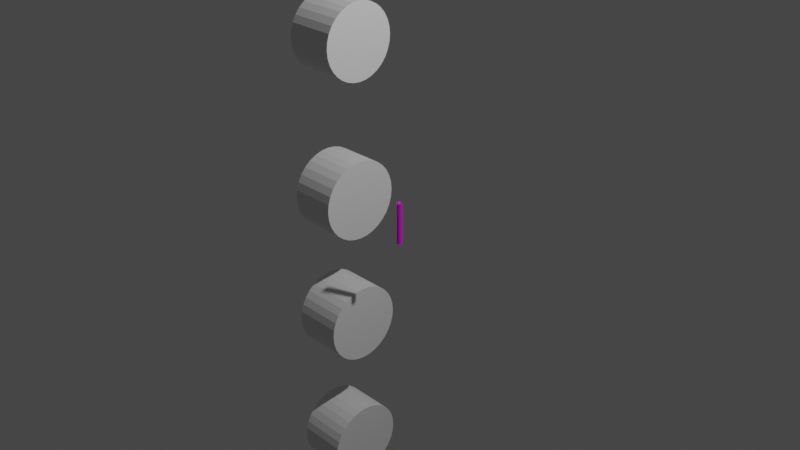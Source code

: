 # Source: flute.blend  (saved by Blender 2.80.75; exported with 4.5.12 LTS)
import bpy
from mathutils import Matrix  # noqa: F401  (used for matrix-valued properties, if any)

bpy.ops.wm.read_factory_settings(use_empty=True)
scene = bpy.context.scene
scene.name = 'Scene'

# ---- collections
col_collection = bpy.data.collections.new('Collection'); scene.collection.children.link(col_collection)

# ---- images (referenced by path relative to the original .blend; pixels are not part of the script)
import os
ASSET_DIR = os.environ.get("B2B_ASSET_DIR", "")  # directory of the original .blend (textures are referenced by path, not embedded)
HERE = os.path.dirname(os.path.abspath(__file__))  # packed textures are extracted next to this script under _unpacked/

def load_image(name, relpath, width, height, colorspace="sRGB"):
    """Load a texture the original file referenced (path relative to the .blend, or extracted next to this script)."""
    p = next((c for c in (os.path.join(HERE, relpath), os.path.join(ASSET_DIR, relpath)) if relpath and os.path.exists(c)), "")
    if p:
        img = bpy.data.images.load(p, check_existing=True)
        img.name = name
    else:  # same state as the original file: an image datablock whose file is absent (Cycles renders it pink)
        img = bpy.data.images.new(name, width, height)
        img.source = "FILE"
        img.filepath = "//" + (relpath or name)
    img.colorspace_settings.name = colorspace
    return img
img_flute_uv = load_image('flute_uv', '', 1024, 1024, 'sRGB')

# ---- materials (node trees are filled in below, after node groups)
mat_flute_mat = bpy.data.materials.new('flute_mat')
mat_flute_mat.use_transparent_shadow = False
mat_flute_mat.diffuse_color = (0.8, 0.4738, 0.2627, 1.0)

# ---- material node trees
mat_flute_mat.use_nodes = True; mat_flute_mat.node_tree.nodes.clear()
_N = mat_flute_mat.node_tree.nodes; _L = mat_flute_mat.node_tree.links
n0 = _N.new('ShaderNodeOutputMaterial'); n0.name = 'Material Output'; n0.location = (300, 300)
n1 = _N.new('ShaderNodeBsdfPrincipled'); n1.name = 'Principled BSDF'; n1.location = (10, 300)
n1.distribution = 'GGX'
n1.subsurface_method = 'BURLEY'
n1.inputs[3].default_value = 1.45
n1.inputs[27].default_value = (0.0, 0.0, 0.0, 1.0)
n1.inputs[28].default_value = 1.0
n2 = _N.new('ShaderNodeTexImage'); n2.name = 'Image Texture'; n2.location = (-280, 260)
n2.image = img_flute_uv
_L.new(n1.outputs[0], n0.inputs[0])
_L.new(n2.outputs[0], n1.inputs[0])
n0.is_active_output = True

# ---- world
world_world = bpy.data.worlds.new('World'); scene.world = world_world
world_world.use_nodes = True; world_world.node_tree.nodes.clear()
_N = world_world.node_tree.nodes; _L = world_world.node_tree.links
n0 = _N.new('ShaderNodeOutputWorld'); n0.name = 'World Output'; n0.location = (300, 300)
n1 = _N.new('ShaderNodeBackground'); n1.name = 'Background'; n1.location = (10, 300)
n1.inputs[0].default_value = (0.05088, 0.05088, 0.05088, 1.0)
_L.new(n1.outputs[0], n0.inputs[0])
n0.is_active_output = True
world_world.color = (0.05088, 0.05088, 0.05088)
world_world.use_sun_shadow = False
world_world.sun_shadow_jitter_overblur = 0.0

# ---- cameras
cam_camera = bpy.data.cameras.new('Camera')
cam_camera.clip_end = 100.0
cam_camera.ortho_scale = 7.314

# ---- lights
light_light = bpy.data.lights.new('Light', 'POINT')
light_light.transmission_factor = 0.0
light_light.energy = 1000.0
light_light.shadow_soft_size = 0.1
light_light.shadow_maximum_resolution = 0.006
light_light.use_absolute_resolution = True

# ---- meshes
me_cylinder_001 = bpy.data.meshes.new('Cylinder.001')
me_cylinder_001.from_pydata([(0.04293, 0.8862, -1.322), (-0.06303, 0.8862, 0.7886), (0.2165, 0.8692, -1.322), (0.2097, 0.8692, 0.7886), (0.3833, 0.8185, -1.322), (0.3765, 0.8185, 0.7886), (0.5371, 0.7363, -1.322), (0.5303, 0.7363, 0.7886), (0.6719, 0.6257, -1.322), (0.6651, 0.6257, 0.7886), (0.7825, 0.4909, -1.322), (0.7757, 0.4909, 0.7886), (0.8647, 0.3372, -1.322), (0.8579, 0.3372, 0.7886), (0.9153, 0.1703, -1.322), (0.9085, 0.1703, 0.7886), (0.9324, -0.003225, -1.322), (0.9256, -0.003225, 0.7886), (0.9153, -0.1768, -1.322), (0.9085, -0.1768, 0.7886), (0.8647, -0.3436, -1.322), (0.8579, -0.3436, 0.7886), (0.7825, -0.4974, -1.322), (0.7757, -0.4974, 0.7886), (0.6719, -0.6322, -1.322), (0.6651, -0.6322, 0.7886), (0.5371, -0.7428, -1.322), (0.5303, -0.7428, 0.7886), (0.3833, -0.825, -1.322), (0.3765, -0.825, 0.7886), (0.2165, -0.8756, -1.322), (0.2097, -0.8756, 0.7886), (0.04293, -0.8927, -1.322), (0.03615, -0.8927, 0.7886), (-0.1306, -0.8756, -1.322), (-0.2366, -0.8756, 0.7886), (-0.2975, -0.825, -1.322), (-0.3315, -0.825, 0.8451), (-0.4512, -0.7428, -1.322), (-0.4512, -0.7428, 0.8451), (-0.586, -0.6322, -1.322), (-0.586, -0.6322, 0.8451), (-0.6966, -0.4974, -1.322), (-0.6966, -0.4974, 0.8451), (-0.7788, -0.3436, -1.322), (-0.7788, -0.3436, 0.8451), (-0.8295, -0.1768, -1.322), (-0.8295, -0.1768, 0.8451), (-0.8465, -0.003224, -1.322), (-0.8465, -0.003224, 0.8451), (-0.8294, 0.1703, -1.322), (-0.8294, 0.1703, 0.8451), (-0.7788, 0.3372, -1.322), (-0.7788, 0.3372, 0.8451), (-0.6966, 0.4909, -1.322), (-0.6966, 0.4909, 0.8451), (-0.586, 0.6257, -1.322), (-0.586, 0.6257, 0.8451), (-0.4512, 0.7363, -1.322), (-0.4512, 0.7363, 0.8451), (-0.2975, 0.8185, -1.322), (-0.2975, 0.8185, 0.8451), (-0.1306, 0.8692, -1.322), (-0.1647, 0.8692, 0.8451), (0.2312, 0.9776, 0.7886), (-0.06303, 0.9968, 0.7886), (0.4188, 0.9207, 0.7886), (0.5917, 0.8282, 0.7886), (0.7433, 0.7039, 0.7886), (0.8676, 0.5523, 0.7886), (0.96, 0.3795, 0.7886), (1.017, 0.1919, 0.7886), (1.036, -0.003225, 0.7886), (1.017, -0.1983, 0.7886), (0.96, -0.3859, 0.7886), (0.8676, -0.5588, 0.7886), (0.7433, -0.7103, 0.7886), (0.5917, -0.8347, 0.7886), (0.4188, -0.9271, 0.7886), (0.2312, -0.984, 0.7886), (0.03615, -1.003, 0.7886), (-0.2581, -0.984, 0.7886), (-0.3398, -0.9271, 0.8451), (-0.5126, -0.8347, 0.8451), (-0.6642, -0.7103, 0.8451), (-0.7885, -0.5588, 0.8451), (-0.881, -0.3859, 0.8451), (-0.9379, -0.1983, 0.8451), (-0.9571, -0.003224, 0.8451), (-0.9379, 0.1919, 0.8451), (-0.881, 0.3795, 0.8451), (-0.7885, 0.5523, 0.8451), (-0.6642, 0.7039, 0.8451), (-0.5126, 0.8282, 0.8451), (-0.3398, 0.9207, 0.8451), (-0.1522, 0.9776, 0.8451), (-0.04102, 0.9968, -1.322), (0.238, 0.9776, -1.322), (0.4256, 0.9207, -1.322), (0.5985, 0.8282, -1.322), (0.75, 0.7039, -1.322), (0.8744, 0.5523, -1.322), (0.9668, 0.3795, -1.322), (1.024, 0.1919, -1.322), (1.043, -0.003225, -1.322), (1.024, -0.1983, -1.322), (0.9668, -0.3859, -1.322), (0.8744, -0.5588, -1.322), (0.75, -0.7103, -1.322), (0.5985, -0.8347, -1.322), (0.4256, -0.9271, -1.322), (0.238, -0.984, -1.322), (0.04293, -1.003, -1.322), (-0.2235, -0.984, -1.322), (-0.3398, -0.9271, -1.322), (-0.5126, -0.8347, -1.322), (-0.6642, -0.7103, -1.322), (-0.7885, -0.5588, -1.322), (-0.881, -0.3859, -1.322), (-0.9379, -0.1983, -1.322), (-0.9571, -0.003224, -1.322), (-0.9379, 0.1919, -1.322), (-0.881, 0.3795, -1.322), (-0.7885, 0.5523, -1.322), (-0.6642, 0.7039, -1.322), (-0.5126, 0.8282, -1.322), (-0.3398, 0.9207, -1.322), (-0.1522, 0.9776, -1.322), (-0.4012, 0.6998, 0.8451), (-0.1997, 0.7435, 0.8451), (-0.09509, 0.7551, 0.7886), (0.2155, 0.7343, 0.7886), (0.4198, 0.6818, 0.7886), (0.6089, 0.5996, 0.7886), (-0.4887, 0.5456, 0.8451), (-0.2608, 0.575, 0.8451), (-0.1276, 0.5778, 0.7886), (0.2128, 0.5541, 0.7886), (0.4468, 0.5046, 0.7886), (0.6647, 0.4314, 0.7886), (-0.5564, 0.3642, 0.8451), (-0.3113, 0.3738, 0.8451), (-0.1589, 0.3655, 0.7886), (0.2021, 0.3397, 0.7886), (0.4571, 0.2974, 0.7886), (0.6957, 0.2402, 0.7886), (-0.6015, 0.1648, 0.8451), (-0.3488, 0.1516, 0.8451), (-0.1872, 0.1312, 0.7886), (0.1842, 0.1044, 0.7886), (0.4506, 0.07222, 0.7886), (0.7009, 0.03587, 0.7886), (-0.6219, -0.04232, 0.8451), (-0.3715, -0.07866, 0.8451), (-0.2111, -0.1109, 0.7886), (0.1603, -0.1377, 0.7886), (0.4279, -0.1581, 0.7886), (0.6805, -0.1713, 0.7886), (-0.6166, -0.2467, 0.8451), (-0.378, -0.3039, 0.8451), (-0.229, -0.3462, 0.7886), (0.132, -0.372, 0.7886), (0.3904, -0.3802, 0.7886), (0.6355, -0.3706, 0.7886), (-0.5856, -0.4378, 0.8451), (-0.3678, -0.5111, 0.8451), (-0.2397, -0.5605, 0.7886), (0.1007, -0.5843, 0.7886), (0.3399, -0.5814, 0.7886), (0.5678, -0.5521, 0.7886), (-0.5298, -0.6061, 0.8451), (-0.3407, -0.6882, 0.8451), (-0.2424, -0.7408, 0.7886), (0.0682, -0.7616, 0.7886), (0.2787, -0.7499, 0.7886), (0.4803, -0.7062, 0.7886), (-0.8465, -0.003224, 0.8213), (-0.8295, -0.1768, 0.8213), (-0.8294, 0.1703, 0.8213), (-0.7788, 0.3372, 0.8213), (-0.5564, 0.3642, 0.8213), (-0.6015, 0.1648, 0.8213), (-0.6219, -0.04232, 0.8213), (-0.6166, -0.2467, 0.8213)], [], [(96, 65, 64, 97), (97, 64, 66, 98), (98, 66, 67, 99), (99, 67, 68, 100), (100, 68, 69, 101), (101, 69, 70, 102), (102, 70, 71, 103), (103, 71, 72, 104), (104, 72, 73, 105), (105, 73, 74, 106), (106, 74, 75, 107), (107, 75, 76, 108), (108, 76, 77, 109), (109, 77, 78, 110), (110, 78, 79, 111), (111, 79, 80, 112), (112, 80, 81, 113), (113, 81, 82, 114), (114, 82, 83, 115), (115, 83, 84, 116), (116, 84, 85, 117), (117, 85, 86, 118), (118, 86, 87, 119), (119, 87, 88, 120), (120, 88, 89, 121), (121, 89, 90, 122), (122, 90, 91, 123), (123, 91, 92, 124), (124, 92, 93, 125), (125, 93, 94, 126), (126, 94, 95, 127), (127, 95, 65, 96), (1, 3, 64, 65), (3, 5, 66, 64), (5, 7, 67, 66), (7, 9, 68, 67), (9, 11, 69, 68), (11, 13, 70, 69), (13, 15, 71, 70), (15, 17, 72, 71), (17, 19, 73, 72), (19, 21, 74, 73), (21, 23, 75, 74), (23, 25, 76, 75), (25, 27, 77, 76), (27, 29, 78, 77), (29, 31, 79, 78), (31, 33, 80, 79), (33, 35, 81, 80), (35, 37, 82, 81), (37, 39, 83, 82), (39, 41, 84, 83), (41, 43, 85, 84), (43, 45, 86, 85), (45, 47, 87, 86), (47, 49, 88, 87), (49, 51, 89, 88), (51, 53, 90, 89), (53, 55, 91, 90), (55, 57, 92, 91), (57, 59, 93, 92), (59, 61, 94, 93), (61, 63, 95, 94), (63, 1, 65, 95), (2, 0, 96, 97), (4, 2, 97, 98), (6, 4, 98, 99), (8, 6, 99, 100), (10, 8, 100, 101), (12, 10, 101, 102), (14, 12, 102, 103), (16, 14, 103, 104), (18, 16, 104, 105), (20, 18, 105, 106), (22, 20, 106, 107), (24, 22, 107, 108), (26, 24, 108, 109), (28, 26, 109, 110), (30, 28, 110, 111), (32, 30, 111, 112), (34, 32, 112, 113), (36, 34, 113, 114), (38, 36, 114, 115), (40, 38, 115, 116), (42, 40, 116, 117), (44, 42, 117, 118), (46, 44, 118, 119), (48, 46, 119, 120), (50, 48, 120, 121), (52, 50, 121, 122), (54, 52, 122, 123), (56, 54, 123, 124), (58, 56, 124, 125), (60, 58, 125, 126), (62, 60, 126, 127), (0, 62, 127, 96), (59, 57, 128, 61), (57, 55, 134, 128), (55, 53, 140, 134), (152, 146, 181, 182), (158, 152, 182, 183), (140, 53, 179, 180), (47, 45, 164, 158), (45, 43, 170, 164), (43, 41, 39, 170), (61, 128, 129, 63), (128, 134, 135, 129), (134, 140, 141, 135), (140, 146, 147, 141), (146, 152, 153, 147), (152, 158, 159, 153), (158, 164, 165, 159), (164, 170, 171, 165), (170, 39, 37, 171), (63, 129, 130, 1), (129, 135, 136, 130), (135, 141, 142, 136), (141, 147, 148, 142), (147, 153, 154, 148), (153, 159, 160, 154), (159, 165, 166, 160), (165, 171, 172, 166), (171, 37, 35, 172), (1, 130, 131, 3), (130, 136, 137, 131), (136, 142, 143, 137), (142, 148, 149, 143), (148, 154, 155, 149), (154, 160, 161, 155), (160, 166, 167, 161), (166, 172, 173, 167), (172, 35, 33, 173), (3, 131, 132, 5), (131, 137, 138, 132), (137, 143, 144, 138), (143, 149, 150, 144), (149, 155, 156, 150), (155, 161, 162, 156), (161, 167, 168, 162), (167, 173, 174, 168), (173, 33, 31, 174), (5, 132, 133, 7), (132, 138, 139, 133), (138, 144, 145, 139), (144, 150, 151, 145), (150, 156, 157, 151), (156, 162, 163, 157), (162, 168, 169, 163), (168, 174, 175, 169), (174, 31, 29, 175), (7, 133, 11, 9), (133, 139, 13, 11), (139, 145, 15, 13), (145, 151, 17, 15), (151, 157, 19, 17), (157, 163, 21, 19), (163, 169, 23, 21), (169, 175, 25, 23), (175, 29, 27, 25), (3, 2, 4, 5), (5, 4, 6, 7), (7, 6, 8, 9), (9, 8, 10, 11), (11, 10, 12, 13), (13, 12, 14, 15), (15, 14, 16, 17), (17, 16, 18, 19), (19, 18, 20, 21), (21, 20, 22, 23), (23, 22, 24, 25), (25, 24, 26, 27), (27, 26, 28, 29), (29, 28, 30, 31), (31, 30, 32, 33), (33, 32, 34, 35), (35, 34, 36, 37), (37, 36, 38, 39), (39, 38, 40, 41), (41, 40, 42, 43), (43, 42, 44, 45), (45, 44, 46, 47), (47, 46, 48, 49), (49, 48, 50, 51), (51, 50, 52, 53), (53, 52, 54, 55), (55, 54, 56, 57), (57, 56, 58, 59), (59, 58, 60, 61), (61, 60, 62, 63), (63, 62, 0, 1), (1, 0, 2, 3), (179, 178, 181, 180), (178, 176, 182, 181), (176, 177, 183, 182), (146, 140, 180, 181), (53, 51, 178, 179), (49, 47, 177, 176), (47, 158, 183, 177), (51, 49, 176, 178)])
me_cylinder_001.polygons.foreach_set('use_smooth', [True] * 199)
_k = set([(0, 2), (0, 62), (1, 65), (1, 130), (2, 4), (4, 6), (6, 8), (8, 10), (10, 12), (12, 14), (14, 16), (16, 18), (18, 20), (20, 22), (22, 24), (24, 26), (26, 28), (28, 30), (30, 32), (32, 34), (34, 36), (35, 81), (35, 172), (36, 38), (37, 82), (37, 171), (38, 40), (40, 42), (42, 44), (44, 46), (46, 48), (47, 158), (47, 177), (48, 50), (50, 52), (52, 54), (53, 140), (53, 179), (54, 56), (56, 58), (58, 60), (60, 62), (63, 95), (63, 129), (64, 65), (64, 66), (65, 95), (66, 67), (67, 68), (68, 69), (69, 70), (70, 71), (71, 72), (72, 73), (73, 74), (74, 75), (75, 76), (76, 77), (77, 78), (78, 79), (79, 80), (80, 81), (81, 82), (82, 83), (83, 84), (84, 85), (85, 86), (86, 87), (87, 88), (88, 89), (89, 90), (90, 91), (91, 92), (92, 93), (93, 94), (94, 95), (96, 97), (96, 127), (97, 98), (98, 99), (99, 100), (100, 101), (101, 102), (102, 103), (103, 104), (104, 105), (105, 106), (106, 107), (107, 108), (108, 109), (109, 110), (110, 111), (111, 112), (112, 113), (113, 114), (114, 115), (115, 116), (116, 117), (117, 118), (118, 119), (119, 120), (120, 121), (121, 122), (122, 123), (123, 124), (124, 125), (125, 126), (126, 127), (140, 146), (140, 180), (146, 152), (152, 158), (158, 183), (176, 177), (176, 178), (177, 183), (178, 179), (179, 180), (180, 181), (181, 182), (182, 183)])
me_cylinder_001.attributes.new('sharp_edge', 'BOOLEAN', 'EDGE').data.foreach_set('value', [ (min(e.vertices), max(e.vertices)) in _k for e in me_cylinder_001.edges])
_uv = me_cylinder_001.uv_layers.new(name='UVMap')
_uv.uv.foreach_set('vector', [0.666, 0.3506, 0.666, 0.6456, 0.6476, 0.6456, 0.6476, 0.3506, 0.6476, 0.3506, 0.6476, 0.6456, 0.6291, 0.6456, 0.6291, 0.3506, 0.6291, 0.3506, 0.6291, 0.6456, 0.6107, 0.6456, 0.6107, 0.3506, 0.6107, 0.3506, 0.6107, 0.6456, 0.5923, 0.6456, 0.5923, 0.3506, 0.5923, 0.3506, 0.5923, 0.6456, 0.5738, 0.6456, 0.5738, 0.3506, 0.5738, 0.3506, 0.5738, 0.6456, 0.5554, 0.6456, 0.5554, 0.3506, 0.5554, 0.3506, 0.5554, 0.6456, 0.537, 0.6456, 0.537, 0.3506, 0.537, 0.3506, 0.537, 0.6456, 0.5185, 0.6456, 0.5185, 0.3506, 0.5185, 0.3506, 0.5185, 0.6456, 0.5001, 0.6456, 0.5001, 0.3506, 0.5001, 0.3506, 0.5001, 0.6456, 0.4817, 0.6456, 0.4817, 0.3506, 0.4817, 0.3506, 0.4817, 0.6456, 0.4632, 0.6456, 0.4632, 0.3506, 0.4632, 0.3506, 0.4632, 0.6456, 0.4448, 0.6456, 0.4448, 0.3506, 0.4448, 0.3506, 0.4448, 0.6456, 0.4264, 0.6456, 0.4264, 0.3506, 0.4264, 0.3506, 0.4264, 0.6456, 0.4079, 0.6456, 0.4079, 0.3506, 0.4079, 0.3506, 0.4079, 0.6456, 0.3895, 0.6456, 0.3895, 0.3506, 0.3895, 0.3506, 0.3895, 0.6456, 0.3711, 0.6456, 0.3711, 0.3506, 0.3711, 0.3506, 0.3711, 0.6456, 0.3526, 0.6456, 0.3526, 0.3506, 0.3526, 0.3506, 0.3526, 0.6456, 0.3342, 0.6456, 0.3342, 0.3506, 0.3342, 0.3506, 0.3342, 0.6456, 0.3157, 0.6456, 0.3157, 0.3506, 0.3157, 0.3506, 0.3157, 0.6456, 0.2973, 0.6456, 0.2973, 0.3506, 0.2973, 0.3506, 0.2973, 0.6456, 0.2789, 0.6456, 0.2789, 0.3506, 0.2789, 0.3506, 0.2789, 0.6456, 0.2604, 0.6456, 0.2604, 0.3506, 0.2604, 0.3506, 0.2604, 0.6456, 0.242, 0.6456, 0.242, 0.3506, 0.242, 0.3506, 0.242, 0.6456, 0.2236, 0.6456, 0.2236, 0.3506, 0.2236, 0.3506, 0.2236, 0.6456, 0.2051, 0.6456, 0.2051, 0.3506, 0.2051, 0.3506, 0.2051, 0.6456, 0.1867, 0.6456, 0.1867, 0.3506, 0.1867, 0.3506, 0.1867, 0.6456, 0.1683, 0.6456, 0.1683, 0.3506, 0.1683, 0.3506, 0.1683, 0.6456, 0.1498, 0.6456, 0.1498, 0.3506, 0.1498, 0.3506, 0.1498, 0.6456, 0.1314, 0.6456, 0.1314, 0.3506, 0.1314, 0.3506, 0.1314, 0.6456, 0.113, 0.6456, 0.113, 0.3506, 0.113, 0.3506, 0.113, 0.6456, 0.09453, 0.6456, 0.09453, 0.3506, 0.09453, 0.3506, 0.09453, 0.6456, 0.0761, 0.6456, 0.0761, 0.3506, 0.901, 0.8002, 0.8969, 0.7759, 0.912, 0.7718, 0.9166, 0.7992, 0.8969, 0.7759, 0.8882, 0.7528, 0.9022, 0.7458, 0.912, 0.7718, 0.8882, 0.7528, 0.8751, 0.7319, 0.8875, 0.7223, 0.9022, 0.7458, 0.8751, 0.7319, 0.8582, 0.7139, 0.8685, 0.7021, 0.8875, 0.7223, 0.8582, 0.7139, 0.8381, 0.6995, 0.8459, 0.686, 0.8685, 0.7021, 0.8381, 0.6995, 0.8156, 0.6894, 0.8206, 0.6746, 0.8459, 0.686, 0.8156, 0.6894, 0.7915, 0.6839, 0.7935, 0.6683, 0.8206, 0.6746, 0.7915, 0.6839, 0.7668, 0.6831, 0.7658, 0.6675, 0.7935, 0.6683, 0.7668, 0.6831, 0.7425, 0.6872, 0.7384, 0.6721, 0.7658, 0.6675, 0.7425, 0.6872, 0.7194, 0.6959, 0.7125, 0.6819, 0.7384, 0.6721, 0.7194, 0.6959, 0.6985, 0.709, 0.6889, 0.6966, 0.7125, 0.6819, 0.6985, 0.709, 0.6805, 0.7259, 0.6687, 0.7156, 0.6889, 0.6966, 0.6805, 0.7259, 0.6662, 0.746, 0.6526, 0.7382, 0.6687, 0.7156, 0.6662, 0.746, 0.656, 0.7685, 0.6412, 0.7635, 0.6526, 0.7382, 0.656, 0.7685, 0.6505, 0.7926, 0.635, 0.7906, 0.6412, 0.7635, 0.6505, 0.7926, 0.6497, 0.8173, 0.6341, 0.8183, 0.635, 0.7906, 0.6497, 0.8173, 0.6538, 0.8416, 0.6387, 0.8457, 0.6341, 0.8183, 0.6538, 0.8416, 0.6625, 0.8647, 0.6485, 0.8716, 0.6387, 0.8457, 0.6625, 0.8647, 0.6756, 0.8856, 0.6632, 0.8952, 0.6485, 0.8716, 0.6756, 0.8856, 0.6925, 0.9036, 0.6823, 0.9154, 0.6632, 0.8952, 0.6925, 0.9036, 0.7126, 0.9179, 0.7048, 0.9315, 0.6823, 0.9154, 0.7126, 0.9179, 0.7352, 0.9281, 0.7302, 0.9429, 0.7048, 0.9315, 0.7352, 0.9281, 0.7592, 0.9336, 0.7572, 0.9492, 0.7302, 0.9429, 0.7592, 0.9336, 0.7839, 0.9344, 0.7849, 0.95, 0.7572, 0.9492, 0.7839, 0.9344, 0.8082, 0.9303, 0.8123, 0.9454, 0.7849, 0.95, 0.8082, 0.9303, 0.8313, 0.9216, 0.8383, 0.9356, 0.8123, 0.9454, 0.8313, 0.9216, 0.8523, 0.9085, 0.8618, 0.9209, 0.8383, 0.9356, 0.8523, 0.9085, 0.8702, 0.8916, 0.882, 0.9019, 0.8618, 0.9209, 0.8702, 0.8916, 0.8846, 0.8715, 0.8981, 0.8793, 0.882, 0.9019, 0.8846, 0.8715, 0.8947, 0.849, 0.9095, 0.854, 0.8981, 0.8793, 0.8947, 0.849, 0.9003, 0.8249, 0.9158, 0.8269, 0.9095, 0.854, 0.9003, 0.8249, 0.901, 0.8002, 0.9166, 0.7992, 0.9158, 0.8269, 0.938, 0.2182, 0.9421, 0.2425, 0.9577, 0.2415, 0.9531, 0.2141, 0.9292, 0.1951, 0.938, 0.2182, 0.9531, 0.2141, 0.9433, 0.1881, 0.9162, 0.1741, 0.9292, 0.1951, 0.9433, 0.1881, 0.9285, 0.1646, 0.8992, 0.1562, 0.9162, 0.1741, 0.9285, 0.1646, 0.9095, 0.1444, 0.8791, 0.1418, 0.8992, 0.1562, 0.9095, 0.1444, 0.8869, 0.1283, 0.8566, 0.1317, 0.8791, 0.1418, 0.8869, 0.1283, 0.8616, 0.1169, 0.8326, 0.1261, 0.8566, 0.1317, 0.8616, 0.1169, 0.8346, 0.1106, 0.8079, 0.1254, 0.8326, 0.1261, 0.8346, 0.1106, 0.8068, 0.1098, 0.7836, 0.1295, 0.8079, 0.1254, 0.8068, 0.1098, 0.7795, 0.1144, 0.7605, 0.1382, 0.7836, 0.1295, 0.7795, 0.1144, 0.7535, 0.1242, 0.7395, 0.1513, 0.7605, 0.1382, 0.7535, 0.1242, 0.73, 0.1389, 0.7216, 0.1682, 0.7395, 0.1513, 0.73, 0.1389, 0.7098, 0.1579, 0.7072, 0.1883, 0.7216, 0.1682, 0.7098, 0.1579, 0.6936, 0.1805, 0.6971, 0.2108, 0.7072, 0.1883, 0.6936, 0.1805, 0.6822, 0.2058, 0.6915, 0.2349, 0.6971, 0.2108, 0.6822, 0.2058, 0.676, 0.2329, 0.6908, 0.2595, 0.6915, 0.2349, 0.676, 0.2329, 0.6752, 0.2606, 0.6948, 0.2839, 0.6908, 0.2595, 0.6752, 0.2606, 0.6797, 0.288, 0.7036, 0.307, 0.6948, 0.2839, 0.6797, 0.288, 0.6896, 0.3139, 0.7167, 0.3279, 0.7036, 0.307, 0.6896, 0.3139, 0.7043, 0.3375, 0.7336, 0.3459, 0.7167, 0.3279, 0.7043, 0.3375, 0.7233, 0.3577, 0.7537, 0.3602, 0.7336, 0.3459, 0.7233, 0.3577, 0.7459, 0.3738, 0.7762, 0.3704, 0.7537, 0.3602, 0.7459, 0.3738, 0.7712, 0.3852, 0.8003, 0.3759, 0.7762, 0.3704, 0.7712, 0.3852, 0.7982, 0.3914, 0.8249, 0.3767, 0.8003, 0.3759, 0.7982, 0.3914, 0.826, 0.3923, 0.8493, 0.3726, 0.8249, 0.3767, 0.826, 0.3923, 0.8534, 0.3877, 0.8724, 0.3638, 0.8493, 0.3726, 0.8534, 0.3877, 0.8793, 0.3779, 0.8933, 0.3508, 0.8724, 0.3638, 0.8793, 0.3779, 0.9029, 0.3632, 0.9113, 0.3338, 0.8933, 0.3508, 0.9029, 0.3632, 0.9231, 0.3441, 0.9256, 0.3137, 0.9113, 0.3338, 0.9231, 0.3441, 0.9392, 0.3215, 0.9358, 0.2912, 0.9256, 0.3137, 0.9392, 0.3215, 0.9506, 0.2962, 0.9413, 0.2672, 0.9358, 0.2912, 0.9506, 0.2962, 0.9568, 0.2692, 0.9421, 0.2425, 0.9413, 0.2672, 0.9568, 0.2692, 0.9577, 0.2415, 0.8846, 0.8715, 0.8702, 0.8916, 0.8683, 0.858, 0.8947, 0.849, 0.8702, 0.8916, 0.8523, 0.9085, 0.8466, 0.8689, 0.8683, 0.858, 0.8523, 0.9085, 0.8313, 0.9216, 0.8242, 0.8782, 0.8466, 0.8689, 0.7763, 0.8892, 0.8007, 0.8851, 0.8007, 0.8851, 0.7763, 0.8892, 0.7518, 0.8903, 0.7763, 0.8892, 0.7763, 0.8892, 0.7518, 0.8903, 0.8242, 0.8782, 0.8313, 0.9216, 0.8313, 0.9216, 0.8242, 0.8782, 0.7592, 0.9336, 0.7352, 0.9281, 0.7276, 0.8888, 0.7518, 0.8903, 0.7352, 0.9281, 0.7126, 0.9179, 0.7036, 0.8856, 0.7276, 0.8888, 0.7126, 0.9179, 0.6925, 0.9036, 0.6756, 0.8856, 0.7036, 0.8856, 0.8947, 0.849, 0.8683, 0.858, 0.8697, 0.8317, 0.9003, 0.8249, 0.8683, 0.858, 0.8466, 0.8689, 0.8448, 0.8393, 0.8697, 0.8317, 0.8466, 0.8689, 0.8242, 0.8782, 0.8205, 0.8462, 0.8448, 0.8393, 0.8242, 0.8782, 0.8007, 0.8851, 0.7956, 0.8519, 0.8205, 0.8462, 0.8007, 0.8851, 0.7763, 0.8892, 0.7703, 0.8562, 0.7956, 0.8519, 0.7763, 0.8892, 0.7518, 0.8903, 0.7449, 0.8589, 0.7703, 0.8562, 0.7518, 0.8903, 0.7276, 0.8888, 0.7196, 0.8603, 0.7449, 0.8589, 0.7276, 0.8888, 0.7036, 0.8856, 0.6937, 0.8612, 0.7196, 0.8603, 0.7036, 0.8856, 0.6756, 0.8856, 0.6625, 0.8647, 0.6937, 0.8612, 0.9003, 0.8249, 0.8697, 0.8317, 0.8686, 0.8061, 0.901, 0.8002, 0.8697, 0.8317, 0.8448, 0.8393, 0.8421, 0.8116, 0.8686, 0.8061, 0.8448, 0.8393, 0.8205, 0.8462, 0.8165, 0.8167, 0.8421, 0.8116, 0.8205, 0.8462, 0.7956, 0.8519, 0.7908, 0.8215, 0.8165, 0.8167, 0.7956, 0.8519, 0.7703, 0.8562, 0.7649, 0.8258, 0.7908, 0.8215, 0.7703, 0.8562, 0.7449, 0.8589, 0.739, 0.8297, 0.7649, 0.8258, 0.7449, 0.8589, 0.7196, 0.8603, 0.7132, 0.8331, 0.739, 0.8297, 0.7196, 0.8603, 0.6937, 0.8612, 0.6863, 0.8366, 0.7132, 0.8331, 0.6937, 0.8612, 0.6625, 0.8647, 0.6538, 0.8416, 0.6863, 0.8366, 0.901, 0.8002, 0.8686, 0.8061, 0.8644, 0.7809, 0.8969, 0.7759, 0.8686, 0.8061, 0.8421, 0.8116, 0.8376, 0.7843, 0.8644, 0.7809, 0.8421, 0.8116, 0.8165, 0.8167, 0.8117, 0.7878, 0.8376, 0.7843, 0.8165, 0.8167, 0.7908, 0.8215, 0.7858, 0.7916, 0.8117, 0.7878, 0.7908, 0.8215, 0.7649, 0.8258, 0.7599, 0.796, 0.7858, 0.7916, 0.7649, 0.8258, 0.739, 0.8297, 0.7342, 0.8008, 0.7599, 0.796, 0.739, 0.8297, 0.7132, 0.8331, 0.7086, 0.8059, 0.7342, 0.8008, 0.7132, 0.8331, 0.6863, 0.8366, 0.6821, 0.8114, 0.7086, 0.8059, 0.6863, 0.8366, 0.6538, 0.8416, 0.6497, 0.8173, 0.6821, 0.8114, 0.8969, 0.7759, 0.8644, 0.7809, 0.857, 0.7563, 0.8882, 0.7528, 0.8644, 0.7809, 0.8376, 0.7843, 0.8311, 0.7572, 0.857, 0.7563, 0.8376, 0.7843, 0.8117, 0.7878, 0.8058, 0.7586, 0.8311, 0.7572, 0.8117, 0.7878, 0.7858, 0.7916, 0.7804, 0.7613, 0.8058, 0.7586, 0.7858, 0.7916, 0.7599, 0.796, 0.7551, 0.7655, 0.7804, 0.7613, 0.7599, 0.796, 0.7342, 0.8008, 0.7303, 0.7713, 0.7551, 0.7655, 0.7342, 0.8008, 0.7086, 0.8059, 0.7059, 0.7782, 0.7303, 0.7713, 0.7086, 0.8059, 0.6821, 0.8114, 0.6811, 0.7858, 0.7059, 0.7782, 0.6821, 0.8114, 0.6497, 0.8173, 0.6505, 0.7926, 0.6811, 0.7858, 0.8882, 0.7528, 0.857, 0.7563, 0.8472, 0.7319, 0.8751, 0.7319, 0.857, 0.7563, 0.8311, 0.7572, 0.8231, 0.7287, 0.8472, 0.7319, 0.8311, 0.7572, 0.8058, 0.7586, 0.7989, 0.7271, 0.8231, 0.7287, 0.8058, 0.7586, 0.7804, 0.7613, 0.7744, 0.7283, 0.7989, 0.7271, 0.7804, 0.7613, 0.7551, 0.7655, 0.7501, 0.7324, 0.7744, 0.7283, 0.7551, 0.7655, 0.7303, 0.7713, 0.7265, 0.7393, 0.7501, 0.7324, 0.7303, 0.7713, 0.7059, 0.7782, 0.7041, 0.7486, 0.7265, 0.7393, 0.7059, 0.7782, 0.6811, 0.7858, 0.6825, 0.7595, 0.7041, 0.7486, 0.6811, 0.7858, 0.6505, 0.7926, 0.656, 0.7685, 0.6825, 0.7595, 0.8751, 0.7319, 0.8472, 0.7319, 0.8381, 0.6995, 0.8582, 0.7139, 0.8472, 0.7319, 0.8231, 0.7287, 0.8156, 0.6894, 0.8381, 0.6995, 0.8231, 0.7287, 0.7989, 0.7271, 0.7915, 0.6839, 0.8156, 0.6894, 0.7989, 0.7271, 0.7744, 0.7283, 0.7668, 0.6831, 0.7915, 0.6839, 0.7744, 0.7283, 0.7501, 0.7324, 0.7425, 0.6872, 0.7668, 0.6831, 0.7501, 0.7324, 0.7265, 0.7393, 0.7194, 0.6959, 0.7425, 0.6872, 0.7265, 0.7393, 0.7041, 0.7486, 0.6985, 0.709, 0.7194, 0.6959, 0.7041, 0.7486, 0.6825, 0.7595, 0.6805, 0.7259, 0.6985, 0.709, 0.6825, 0.7595, 0.656, 0.7685, 0.6662, 0.746, 0.6805, 0.7259, 0.3704, 0.2017, 0.3706, 0.1838, 0.07568, 0.1838, 0.07545, 0.2017, 0.3706, 0.1838, 0.3699, 0.1658, 0.07496, 0.1658, 0.07568, 0.1838, 0.3699, 0.1658, 0.371, 0.1475, 0.07605, 0.1475, 0.07496, 0.1658, 0.371, 0.1475, 0.3714, 0.1275, 0.07641, 0.1275, 0.07605, 0.1475, 0.3714, 0.1275, 0.3713, 0.1093, 0.07546, 0.1093, 0.07641, 0.1275, 0.3713, 0.1093, 0.371, 0.09054, 0.07509, 0.09144, 0.07546, 0.1093, 0.371, 0.09054, 0.3698, 0.07407, 0.07435, 0.07379, 0.07509, 0.09144, 0.3698, 0.07407, 0.3717, 0.05405, 0.07515, 0.05405, 0.07435, 0.07379, 0.3717, 0.05405, 0.371, 0.03848, 0.07558, 0.03848, 0.07515, 0.05405, 0.3774, 0.6641, 0.3769, 0.6816, 0.08196, 0.6816, 0.08249, 0.6641, 0.3769, 0.6816, 0.3775, 0.7005, 0.08252, 0.7005, 0.08196, 0.6816, 0.3775, 0.7005, 0.3776, 0.7194, 0.08265, 0.7194, 0.08252, 0.7005, 0.3776, 0.7194, 0.3776, 0.7377, 0.08265, 0.7377, 0.08265, 0.7194, 0.3776, 0.7377, 0.377, 0.7561, 0.08208, 0.7561, 0.08265, 0.7377, 0.377, 0.7561, 0.3768, 0.7734, 0.08185, 0.7734, 0.08208, 0.7561, 0.3768, 0.7734, 0.3766, 0.7903, 0.08162, 0.7903, 0.08185, 0.7734, 0.3766, 0.7903, 0.376, 0.8094, 0.08105, 0.8094, 0.08162, 0.7903, 0.376, 0.8094, 0.3764, 0.827, 0.08148, 0.827, 0.08105, 0.8094, 0.3764, 0.827, 0.377, 0.8452, 0.08204, 0.8452, 0.08148, 0.827, 0.377, 0.8452, 0.3767, 0.8635, 0.08175, 0.8635, 0.08204, 0.8452, 0.3767, 0.8635, 0.3762, 0.8827, 0.08079, 0.8831, 0.08175, 0.8635, 0.3762, 0.8827, 0.375, 0.8986, 0.08088, 0.8986, 0.08079, 0.8831, 0.375, 0.8986, 0.3751, 0.9172, 0.08102, 0.9172, 0.08088, 0.8986, 0.3751, 0.9172, 0.3758, 0.9392, 0.08173, 0.9392, 0.08102, 0.9172, 0.3758, 0.9392, 0.3757, 0.9564, 0.08164, 0.9564, 0.08173, 0.9392, 0.3681, 0.3307, 0.3689, 0.3129, 0.07395, 0.3129, 0.07311, 0.3307, 0.3689, 0.3129, 0.3684, 0.2968, 0.07341, 0.2968, 0.07395, 0.3129, 0.3684, 0.2968, 0.3686, 0.2774, 0.0736, 0.2774, 0.07341, 0.2968, 0.3686, 0.2774, 0.3687, 0.2594, 0.07378, 0.2594, 0.0736, 0.2774, 0.3687, 0.2594, 0.3699, 0.2413, 0.07491, 0.2413, 0.07378, 0.2594, 0.3699, 0.2413, 0.3701, 0.2213, 0.07518, 0.2213, 0.07491, 0.2413, 0.3701, 0.2213, 0.3704, 0.2017, 0.07545, 0.2017, 0.07518, 0.2213, 0.8313, 0.9216, 0.8082, 0.9303, 0.8007, 0.8851, 0.8242, 0.8782, 0.8082, 0.9303, 0.7839, 0.9344, 0.7763, 0.8892, 0.8007, 0.8851, 0.7839, 0.9344, 0.7592, 0.9336, 0.7518, 0.8903, 0.7763, 0.8892, 0.8007, 0.8851, 0.8242, 0.8782, 0.8242, 0.8782, 0.8007, 0.8851, 0.8313, 0.9216, 0.8082, 0.9303, 0.8082, 0.9303, 0.8313, 0.9216, 0.7839, 0.9344, 0.7592, 0.9336, 0.7592, 0.9336, 0.7839, 0.9344, 0.7592, 0.9336, 0.7518, 0.8903, 0.7518, 0.8903, 0.7592, 0.9336, 0.8082, 0.9303, 0.7839, 0.9344, 0.7839, 0.9344, 0.8082, 0.9303])
me_cylinder_001.materials.append(mat_flute_mat)
me_cylinder_001.use_remesh_preserve_volume = False
me_cylinder_001.use_remesh_preserve_attributes = False
me_cylinder_001.use_mirror_vertex_groups = False
me_cylinder_001.update()
me_cylinder_001.normals_split_custom_set([tuple(v) for v in zip(*[iter([-0.06057, 0.9982, -0.0002548, -0.08145, 0.9967, -0.0003714, 0.1795, 0.9838, 0.0006982, 0.18, 0.9837, 0.0006991, 0.18, 0.9837, 0.0006991, 0.1795, 0.9838, 0.0006982, 0.3825, 0.9239, 0.001228, 0.3829, 0.9238, 0.00123, 0.3829, 0.9238, 0.00123, 0.3825, 0.9239, 0.001228, 0.5554, 0.8316, 0.001784, 0.5557, 0.8314, 0.001785, 0.5557, 0.8314, 0.001785, 0.5554, 0.8316, 0.001784, 0.707, 0.7072, 0.002271, 0.7072, 0.707, 0.002271, 0.7072, 0.707, 0.002271, 0.707, 0.7072, 0.002271, 0.8314, 0.5557, 0.00267, 0.8315, 0.5555, 0.002671, 0.8315, 0.5555, 0.002671, 0.8314, 0.5557, 0.00267, 0.9238, 0.3828, 0.002967, 0.9239, 0.3826, 0.002967, 0.9239, 0.3826, 0.002967, 0.9238, 0.3828, 0.002967, 0.9808, 0.1951, 0.00315, 0.9808, 0.1951, 0.00315, 0.9808, 0.1951, 0.00315, 0.9808, 0.1951, 0.00315, 1.0, 2.907e-07, 0.003212, 1.0, 2.86e-07, 0.003212, 1.0, 2.86e-07, 0.003212, 1.0, 2.907e-07, 0.003212, 0.9808, -0.1951, 0.00315, 0.9808, -0.1951, 0.00315, 0.9808, -0.1951, 0.00315, 0.9808, -0.1951, 0.00315, 0.9238, -0.3828, 0.002967, 0.9239, -0.3826, 0.002967, 0.9239, -0.3826, 0.002967, 0.9238, -0.3828, 0.002967, 0.8314, -0.5557, 0.00267, 0.8315, -0.5555, 0.002671, 0.8315, -0.5555, 0.002671, 0.8314, -0.5557, 0.00267, 0.707, -0.7072, 0.002271, 0.7072, -0.707, 0.002271, 0.7072, -0.707, 0.002271, 0.707, -0.7072, 0.002271, 0.5554, -0.8316, 0.001784, 0.5557, -0.8314, 0.001785, 0.5557, -0.8314, 0.001785, 0.5554, -0.8316, 0.001784, 0.3825, -0.9239, 0.001228, 0.3829, -0.9238, 0.00123, 0.3829, -0.9238, 0.00123, 0.3825, -0.9239, 0.001228, 0.1949, -0.9808, 0.0006259, 0.1953, -0.9807, 0.0006272, 0.1953, -0.9807, 0.0006272, 0.1949, -0.9808, 0.0006259, 0.0147, -0.9999, -0.0001793, 0.01504, -0.9999, -0.0001773, 0.01504, -0.9999, -0.0001773, 0.0147, -0.9999, -0.0001793, -0.3243, -0.946, -0.002674, -0.2892, -0.9573, -0.0024, -0.2892, -0.9573, -0.0024, -0.3243, -0.946, -0.002674, -0.4827, -0.8758, -0.001623, -0.4855, -0.8742, -0.00202, -0.4855, -0.8742, -0.00202, -0.4827, -0.8758, -0.001623, -0.5556, -0.8315, 0.0, -0.5556, -0.8315, 0.0, -0.5556, -0.8315, 0.0, -0.5556, -0.8315, 0.0, -0.7071, -0.7071, 0.0, -0.7071, -0.7071, 0.0, -0.7071, -0.7071, 0.0, -0.7071, -0.7071, 0.0, -0.8315, -0.5556, 0.0, -0.8315, -0.5556, 0.0, -0.8315, -0.5556, 0.0, -0.8315, -0.5556, 0.0, -0.9239, -0.3827, 0.0, -0.9239, -0.3827, 0.0, -0.9239, -0.3827, 0.0, -0.9239, -0.3827, 0.0, -0.9808, -0.1951, 0.0, -0.9808, -0.1951, 0.0, -0.9808, -0.1951, 0.0, -0.9808, -0.1951, 0.0, -1.0, 8.484e-07, 0.0, -1.0, 8.484e-07, 0.0, -1.0, 8.484e-07, 0.0, -1.0, 8.484e-07, 0.0, -0.9808, 0.1951, 0.0, -0.9808, 0.1951, 0.0, -0.9808, 0.1951, 0.0, -0.9808, 0.1951, 0.0, -0.9239, 0.3827, 0.0, -0.9239, 0.3827, 0.0, -0.9239, 0.3827, 0.0, -0.9239, 0.3827, 0.0, -0.8315, 0.5556, 0.0, -0.8315, 0.5556, 0.0, -0.8315, 0.5556, 0.0, -0.8315, 0.5556, 0.0, -0.7071, 0.7071, 0.0, -0.7071, 0.7071, 0.0, -0.7071, 0.7071, 0.0, -0.7071, 0.7071, 0.0, -0.5556, 0.8315, 0.0, -0.5556, 0.8315, 0.0, -0.5556, 0.8315, 0.0, -0.5556, 0.8315, 0.0, -0.3827, 0.9239, 0.0, -0.3827, 0.9239, 0.0, -0.3827, 0.9239, 0.0, -0.3827, 0.9239, 0.0, -0.2507, 0.9681, -0.0003819, -0.2398, 0.9708, -0.0004861, -0.2398, 0.9708, -0.0004861, -0.2507, 0.9681, -0.0003819, -0.08145, 0.9967, -0.0003714, -0.06057, 0.9982, -0.0002548, -5.964e-08, 0.0, 1.0, -1.206e-07, 0.0, 1.0, -1.22e-07, 0.0, 1.0, -5.964e-08, 0.0, 1.0, -1.206e-07, 0.0, 1.0, 9.143e-08, 0.0, 1.0, 9.143e-08, 0.0, 1.0, -1.22e-07, 0.0, 1.0, 9.143e-08, 0.0, 1.0, -8.515e-14, 0.0, 1.0, -1.737e-13, 0.0, 1.0, 9.143e-08, 0.0, 1.0, -8.515e-14, 0.0, 1.0, -3.657e-07, 0.0, 1.0, -3.657e-07, 0.0, 1.0, -1.737e-13, 0.0, 1.0, -3.657e-07, 0.0, 1.0, -1.829e-07, 0.0, 1.0, -1.829e-07, 0.0, 1.0, -3.657e-07, 0.0, 1.0, -1.829e-07, 0.0, 1.0, 0.0, 0.0, 1.0, 0.0, 0.0, 1.0, -1.829e-07, 0.0, 1.0, 0.0, 0.0, 1.0, 0.0, 0.0, 1.0, 0.0, 0.0, 1.0, 0.0, 0.0, 1.0, 0.0, 0.0, 1.0, 3.657e-07, 0.0, 1.0, 3.657e-07, 0.0, 1.0, 0.0, 0.0, 1.0, 3.657e-07, 0.0, 1.0, 3.657e-07, 0.0, 1.0, 3.657e-07, 0.0, 1.0, 3.657e-07, 0.0, 1.0, 3.657e-07, 0.0, 1.0, 3.657e-07, 0.0, 1.0, 3.657e-07, 0.0, 1.0, 3.657e-07, 0.0, 1.0, 3.657e-07, 0.0, 1.0, 1.829e-07, 0.0, 1.0, 1.829e-07, 0.0, 1.0, 3.657e-07, 0.0, 1.0, 1.829e-07, 0.0, 1.0, -1.829e-07, 0.0, 1.0, -1.829e-07, 0.0, 1.0, 1.829e-07, 0.0, 1.0, -1.829e-07, 0.0, 1.0, 0.0, 0.0, 1.0, 0.0, 0.0, 1.0, -1.829e-07, 0.0, 1.0, 0.0, 0.0, 1.0, 9.143e-08, 0.0, 1.0, 9.143e-08, 0.0, 1.0, 0.0, 0.0, 1.0, 9.143e-08, 0.0, 1.0, -6.857e-08, 0.0, 1.0, -6.857e-08, 0.0, 1.0, 9.143e-08, 0.0, 1.0, -6.857e-08, 0.0, 1.0, -1.027e-07, 0.0, 1.0, -9.793e-08, 0.0, 1.0, -6.857e-08, 0.0, 1.0, -1.027e-07, 0.0, 1.0, 1.193e-07, 0.0, 1.0, 1.193e-07, 0.0, 1.0, -9.793e-08, 0.0, 1.0, 0.5061, -0.07162, 0.8595, 0.5061, -0.07162, 0.8595, 0.5061, -0.07162, 0.8595, 0.5061, -0.07162, 0.8595, 0.0, 0.0, 1.0, 0.0, 0.0, 1.0, 0.0, 0.0, 1.0, 0.0, 0.0, 1.0, 0.0, 0.0, 1.0, 0.0, 0.0, 1.0, 0.0, 0.0, 1.0, 0.0, 0.0, 1.0, 0.0, 0.0, 1.0, 0.0, 0.0, 1.0, 0.0, 0.0, 1.0, 0.0, 0.0, 1.0, 0.0, 0.0, 1.0, 0.0, 0.0, 1.0, 0.0, 0.0, 1.0, 0.0, 0.0, 1.0, 0.0, 0.0, 1.0, 0.0, 0.0, 1.0, 0.0, 0.0, 1.0, 0.0, 0.0, 1.0, 0.0, 0.0, 1.0, 0.0, 0.0, 1.0, 0.0, 0.0, 1.0, 0.0, 0.0, 1.0, 0.0, 0.0, 1.0, 3.657e-07, 0.0, 1.0, 3.657e-07, 0.0, 1.0, 0.0, 0.0, 1.0, 3.657e-07, 0.0, 1.0, 3.657e-07, 0.0, 1.0, 3.657e-07, 0.0, 1.0, 3.657e-07, 0.0, 1.0, 3.657e-07, 0.0, 1.0, 0.0, 0.0, 1.0, 0.0, 0.0, 1.0, 3.657e-07, 0.0, 1.0, 0.0, 0.0, 1.0, -1.829e-07, 0.0, 1.0, -1.829e-07, 0.0, 1.0, 0.0, 0.0, 1.0, -1.829e-07, 0.0, 1.0, 1.362e-13, 0.0, 1.0, 0.0, 0.0, 1.0, -1.829e-07, 0.0, 1.0, 1.362e-13, 0.0, 1.0, 1.868e-07, 0.0, 1.0, 1.829e-07, 0.0, 1.0, 0.0, 0.0, 1.0, 1.868e-07, 0.0, 1.0, 0.0, 0.0, 1.0, 0.0, 0.0, 1.0, 1.829e-07, 0.0, 1.0, 0.5134, -0.02932, 0.8577, 0.5134, -0.02932, 0.8577, 0.5134, -0.02932, 0.8577, 0.5134, -0.02932, 0.8577, -1.924e-07, 0.0, -1.0, -2.329e-07, 0.0, -1.0, -3.351e-08, 0.0, -1.0, -1.904e-07, 0.0, -1.0, 0.0, 0.0, -1.0, -1.924e-07, 0.0, -1.0, -1.904e-07, 0.0, -1.0, 0.0, 0.0, -1.0, -3.657e-07, 0.0, -1.0, 0.0, 0.0, -1.0, 0.0, 0.0, -1.0, -3.657e-07, 0.0, -1.0, -4.087e-13, 0.0, -1.0, -3.657e-07, 0.0, -1.0, -3.657e-07, 0.0, -1.0, -3.088e-13, 0.0, -1.0, 3.657e-07, 0.0, -1.0, -4.087e-13, 0.0, -1.0, -3.088e-13, 0.0, -1.0, 3.657e-07, 0.0, -1.0, -3.657e-07, 0.0, -1.0, 3.657e-07, 0.0, -1.0, 3.657e-07, 0.0, -1.0, -3.657e-07, 0.0, -1.0, -3.657e-07, 0.0, -1.0, -3.657e-07, 0.0, -1.0, -3.657e-07, 0.0, -1.0, -3.657e-07, 0.0, -1.0, 7.315e-07, 0.0, -1.0, -3.657e-07, 0.0, -1.0, -3.657e-07, 0.0, -1.0, 7.315e-07, 0.0, -1.0, 3.657e-07, 0.0, -1.0, 7.315e-07, 0.0, -1.0, 7.315e-07, 0.0, -1.0, 3.657e-07, 0.0, -1.0, -3.657e-07, 0.0, -1.0, 3.657e-07, 0.0, -1.0, 3.657e-07, 0.0, -1.0, -3.657e-07, 0.0, -1.0, 3.657e-07, 0.0, -1.0, -3.657e-07, 0.0, -1.0, -3.657e-07, 0.0, -1.0, 3.657e-07, 0.0, -1.0, 3.657e-07, 0.0, -1.0, 3.657e-07, 0.0, -1.0, 3.657e-07, 0.0, -1.0, 3.657e-07, 0.0, -1.0, 0.0, 0.0, -1.0, 3.657e-07, 0.0, -1.0, 3.657e-07, 0.0, -1.0, 0.0, 0.0, -1.0, -1.829e-07, 0.0, -1.0, 0.0, 0.0, -1.0, 0.0, 0.0, -1.0, -1.829e-07, 0.0, -1.0, -2.743e-07, 0.0, -1.0, -1.829e-07, 0.0, -1.0, -1.829e-07, 0.0, -1.0, -2.743e-07, 0.0, -1.0, 2.066e-08, 0.0, -1.0, -2.743e-07, 0.0, -1.0, -2.743e-07, 0.0, -1.0, 2.246e-08, 0.0, -1.0, -1.321e-07, 0.0, -1.0, 2.066e-08, 0.0, -1.0, 2.246e-08, 0.0, -1.0, -4.558e-07, 0.0, -1.0, -2.191e-07, 0.0, -1.0, -1.321e-07, 0.0, -1.0, -4.558e-07, 0.0, -1.0, -2.494e-07, 0.0, -1.0, 1.829e-07, 0.0, -1.0, -2.191e-07, 0.0, -1.0, -2.494e-07, 0.0, -1.0, 1.829e-07, 0.0, -1.0, 0.0, 0.0, -1.0, 1.829e-07, 0.0, -1.0, 1.829e-07, 0.0, -1.0, 0.0, 0.0, -1.0, 0.0, 0.0, -1.0, 0.0, 0.0, -1.0, 0.0, 0.0, -1.0, 0.0, 0.0, -1.0, 0.0, 0.0, -1.0, 0.0, 0.0, -1.0, 0.0, 0.0, -1.0, 0.0, 0.0, -1.0, 0.0, 0.0, -1.0, 0.0, 0.0, -1.0, 0.0, 0.0, -1.0, 0.0, 0.0, -1.0, 0.0, 0.0, -1.0, 0.0, 0.0, -1.0, 0.0, 0.0, -1.0, 0.0, 0.0, -1.0, 0.0, 0.0, -1.0, 0.0, 0.0, -1.0, 0.0, 0.0, -1.0, 0.0, 0.0, -1.0, 3.657e-07, 0.0, -1.0, 0.0, 0.0, -1.0, 0.0, 0.0, -1.0, 3.657e-07, 0.0, -1.0, 7.315e-07, 0.0, -1.0, 3.657e-07, 0.0, -1.0, 3.657e-07, 0.0, -1.0, 7.315e-07, 0.0, -1.0, -3.657e-07, 0.0, -1.0, 7.315e-07, 0.0, -1.0, 7.315e-07, 0.0, -1.0, -3.657e-07, 0.0, -1.0, -9.143e-07, 0.0, -1.0, -3.657e-07, 0.0, -1.0, -3.657e-07, 0.0, -1.0, -9.143e-07, 0.0, -1.0, -1.829e-07, 0.0, -1.0, -9.143e-07, 0.0, -1.0, -9.143e-07, 0.0, -1.0, -1.829e-07, 0.0, -1.0, 5.631e-08, 0.0, -1.0, -1.829e-07, 0.0, -1.0, -1.829e-07, 0.0, -1.0, 5.767e-08, 0.0, -1.0, -2.329e-07, 0.0, -1.0, 5.631e-08, 0.0, -1.0, 5.767e-08, 0.0, -1.0, -3.351e-08, 0.0, -1.0, -7.378e-07, 0.0, 1.0, -7.668e-08, 0.0, 1.0, -3.577e-07, 0.0, 1.0, -4.706e-07, 0.0, 1.0, -7.668e-08, 0.0, 1.0, 0.0, 0.0, 1.0, 1.106e-07, -1.307e-07, 1.0, -3.577e-07, 0.0, 1.0, 0.0, 0.0, 1.0, 0.0, 0.0, 1.0, 1.813e-07, -7.47e-09, 1.0, 1.106e-07, -1.307e-07, 1.0, -0.9993, 0.03618, 0.0, -0.9872, 0.1595, 0.0, -0.9872, 0.1595, 0.0, -0.9993, 0.03618, 0.0, -0.9997, -0.0258, 0.0, -0.9993, 0.03618, 0.0, -0.9993, 0.03618, 0.0, -0.9997, -0.0258, 0.0, 0.1207, -0.9927, 0.0, 0.1207, -0.9927, 0.0, 0.1207, -0.9927, 0.0, 0.1207, -0.9927, 0.0, 0.0, 0.0, 1.0, 0.0, 0.0, 1.0, 2.899e-07, 4.106e-08, 1.0, 4.654e-07, 1.244e-08, 1.0, 0.0, 0.0, 1.0, 7.668e-08, 0.0, 1.0, 5.277e-07, 1.253e-07, 1.0, 2.899e-07, 4.106e-08, 1.0, 7.668e-08, 0.0, 1.0, 7.378e-07, 0.0, 1.0, 4.625e-07, 5.951e-07, 1.0, 5.277e-07, 1.253e-07, 1.0, -4.706e-07, 0.0, 1.0, -3.577e-07, 0.0, 1.0, 0.2395, -0.0639, 0.9688, -4.342e-07, 0.0, 1.0, -3.577e-07, 0.0, 1.0, 1.106e-07, -1.307e-07, 1.0, 0.1943, -0.04474, 0.9799, 0.2395, -0.0639, 0.9688, 1.106e-07, -1.307e-07, 1.0, 1.813e-07, -7.47e-09, 1.0, 0.1728, -0.02933, 0.9845, 0.1943, -0.04474, 0.9799, 1.813e-07, -7.47e-09, 1.0, 2.754e-07, -4.765e-08, 1.0, 0.1639, -0.01992, 0.9863, 0.1728, -0.02933, 0.9845, 2.754e-07, -4.765e-08, 1.0, 5.388e-07, -1.577e-07, 1.0, 0.1648, -0.01273, 0.9862, 0.1639, -0.01992, 0.9863, 5.388e-07, -1.577e-07, 1.0, 4.654e-07, 1.244e-08, 1.0, 0.176, -0.00533, 0.9844, 0.1648, -0.01273, 0.9862, 4.654e-07, 1.244e-08, 1.0, 2.899e-07, 4.106e-08, 1.0, 0.2012, 0.005409, 0.9795, 0.176, -0.00533, 0.9844, 2.899e-07, 4.106e-08, 1.0, 5.277e-07, 1.253e-07, 1.0, 0.2524, 0.01603, 0.9675, 0.2012, 0.005409, 0.9795, 5.277e-07, 1.253e-07, 1.0, 4.625e-07, 5.951e-07, 1.0, 4.255e-07, 6.75e-07, 1.0, 0.2524, 0.01603, 0.9675, 0.4901, -0.128, 0.8622, 0.2395, -0.0639, 0.9688, 0.2449, -0.06486, 0.9674, 0.4901, -0.128, 0.8622, 0.2395, -0.0639, 0.9688, 0.1943, -0.04474, 0.9799, 0.2081, -0.05019, 0.9768, 0.2449, -0.06486, 0.9674, 0.1943, -0.04474, 0.9799, 0.1728, -0.02933, 0.9845, 0.1797, -0.03117, 0.9832, 0.2081, -0.05019, 0.9768, 0.1728, -0.02933, 0.9845, 0.1639, -0.01992, 0.9863, 0.1686, -0.02048, 0.9855, 0.1797, -0.03117, 0.9832, 0.1639, -0.01992, 0.9863, 0.1648, -0.01273, 0.9862, 0.1701, -0.01256, 0.9854, 0.1686, -0.02048, 0.9855, 0.1648, -0.01273, 0.9862, 0.176, -0.00533, 0.9844, 0.1848, -0.00415, 0.9828, 0.1701, -0.01256, 0.9854, 0.176, -0.00533, 0.9844, 0.2012, 0.005409, 0.9795, 0.2203, 0.009573, 0.9754, 0.1848, -0.00415, 0.9828, 0.2012, 0.005409, 0.9795, 0.2524, 0.01603, 0.9675, 0.2605, 0.01552, 0.9654, 0.2203, 0.009573, 0.9754, 0.2524, 0.01603, 0.9675, 0.5157, 0.02851, 0.8563, 0.5157, 0.02851, 0.8563, 0.2605, 0.01552, 0.9654, -1.909e-07, 4.654e-07, 1.0, 0.2449, -0.06486, 0.9674, 9.129e-08, 2.808e-07, 1.0, 1.538e-07, 4.899e-07, 1.0, 0.2449, -0.06486, 0.9674, 0.2081, -0.05019, 0.9768, 6.572e-08, -1.741e-07, 1.0, 9.129e-08, 2.808e-07, 1.0, 0.2081, -0.05019, 0.9768, 0.1797, -0.03117, 0.9832, 1.644e-07, -3.379e-08, 1.0, 6.572e-08, -1.741e-07, 1.0, 0.1797, -0.03117, 0.9832, 0.1686, -0.02048, 0.9855, 8.055e-08, 6.983e-08, 1.0, 1.644e-07, -3.379e-08, 1.0, 0.1686, -0.02048, 0.9855, 0.1701, -0.01256, 0.9854, -4.746e-08, -1.251e-07, 1.0, 8.055e-08, 6.983e-08, 1.0, 0.1701, -0.01256, 0.9854, 0.1848, -0.00415, 0.9828, -1.102e-08, 0.0, 1.0, -4.746e-08, -1.251e-07, 1.0, 0.1848, -0.00415, 0.9828, 0.2203, 0.009573, 0.9754, 1.109e-07, 0.0, 1.0, -1.102e-08, 0.0, 1.0, 0.2203, 0.009573, 0.9754, 0.2605, 0.01552, 0.9654, 6.821e-08, 0.0, 1.0, 1.109e-07, 0.0, 1.0, 0.2605, 0.01552, 0.9654, 0.0, 0.0, 1.0, 0.0, 0.0, 1.0, 6.821e-08, 0.0, 1.0, 1.538e-07, 4.899e-07, 1.0, 9.129e-08, 2.808e-07, 1.0, 2.219e-07, 9.621e-08, 1.0, 4.591e-07, 3.858e-07, 1.0, 9.129e-08, 2.808e-07, 1.0, 6.572e-08, -1.741e-07, 1.0, 1.784e-07, -2.215e-07, 1.0, 2.219e-07, 9.621e-08, 1.0, 6.572e-08, -1.741e-07, 1.0, 1.644e-07, -3.379e-08, 1.0, 9.195e-08, -2.819e-08, 1.0, 1.784e-07, -2.215e-07, 1.0, 1.644e-07, -3.379e-08, 1.0, 8.055e-08, 6.983e-08, 1.0, 5.223e-08, 1.211e-07, 1.0, 9.195e-08, -2.819e-08, 1.0, 8.055e-08, 6.983e-08, 1.0, -4.746e-08, -1.251e-07, 1.0, -6.379e-08, -6.888e-08, 1.0, 5.223e-08, 1.211e-07, 1.0, -4.746e-08, -1.251e-07, 1.0, -1.102e-08, 0.0, 1.0, 3.29e-08, 0.0, 1.0, -6.379e-08, -6.888e-08, 1.0, -1.102e-08, 0.0, 1.0, 1.109e-07, 0.0, 1.0, 6.436e-08, 0.0, 1.0, 3.29e-08, 0.0, 1.0, 1.109e-07, 0.0, 1.0, 6.821e-08, 0.0, 1.0, 0.0, 0.0, 1.0, 6.436e-08, 0.0, 1.0, 6.821e-08, 0.0, 1.0, 0.0, 0.0, 1.0, 0.0, 0.0, 1.0, 0.0, 0.0, 1.0, 4.591e-07, 3.858e-07, 1.0, 2.219e-07, 9.621e-08, 1.0, 3.631e-08, 0.0, 1.0, 0.0, 0.0, 1.0, 2.219e-07, 9.621e-08, 1.0, 1.784e-07, -2.215e-07, 1.0, 1.587e-08, -1.1e-07, 1.0, 3.631e-08, 0.0, 1.0, 1.784e-07, -2.215e-07, 1.0, 9.195e-08, -2.819e-08, 1.0, -6.317e-08, 1.822e-08, 1.0, 1.587e-08, -1.1e-07, 1.0, 9.195e-08, -2.819e-08, 1.0, 5.223e-08, 1.211e-07, 1.0, -6.904e-08, 6.2e-08, 1.0, -6.317e-08, 1.822e-08, 1.0, 5.223e-08, 1.211e-07, 1.0, -6.379e-08, -6.888e-08, 1.0, -6.904e-08, 0.0, 1.0, -6.904e-08, 6.2e-08, 1.0, -6.379e-08, -6.888e-08, 1.0, 3.29e-08, 0.0, 1.0, -1.046e-08, 0.0, 1.0, -6.904e-08, 0.0, 1.0, 3.29e-08, 0.0, 1.0, 6.436e-08, 0.0, 1.0, 7.619e-08, 0.0, 1.0, -1.046e-08, 0.0, 1.0, 6.436e-08, 0.0, 1.0, 0.0, 0.0, 1.0, -3.135e-07, 0.0, 1.0, 7.619e-08, 0.0, 1.0, 0.0, 0.0, 1.0, 0.0, 0.0, 1.0, -9.064e-08, 0.0, 1.0, -3.135e-07, 0.0, 1.0, 0.0, 0.0, 1.0, 3.631e-08, 0.0, 1.0, 3.036e-07, 0.0, 1.0, 0.0, 0.0, 1.0, 3.631e-08, 0.0, 1.0, 1.587e-08, -1.1e-07, 1.0, 7.206e-08, 0.0, 1.0, 3.036e-07, 0.0, 1.0, 1.587e-08, -1.1e-07, 1.0, -6.317e-08, 1.822e-08, 1.0, 0.0, 0.0, 1.0, 7.206e-08, 0.0, 1.0, -6.317e-08, 1.822e-08, 1.0, -6.904e-08, 6.2e-08, 1.0, 0.0, 0.0, 1.0, 0.0, 0.0, 1.0, -6.904e-08, 6.2e-08, 1.0, -6.904e-08, 0.0, 1.0, 0.0, 0.0, 1.0, 0.0, 0.0, 1.0, -6.904e-08, 0.0, 1.0, -1.046e-08, 0.0, 1.0, -7.351e-08, 0.0, 1.0, 0.0, 0.0, 1.0, -1.046e-08, 0.0, 1.0, 7.619e-08, 0.0, 1.0, -1.778e-07, 0.0, 1.0, -7.351e-08, 0.0, 1.0, 7.619e-08, 0.0, 1.0, -3.135e-07, 0.0, 1.0, -7.668e-08, 0.0, 1.0, -1.778e-07, 0.0, 1.0, -3.135e-07, 0.0, 1.0, -9.064e-08, 0.0, 1.0, -7.378e-07, 0.0, 1.0, -7.668e-08, 0.0, 1.0, -0.1479, -0.8373, 0.5263, -0.1693, -0.9068, -0.386, -0.3521, -0.8527, -0.3859, -0.3245, -0.7855, 0.5269, -0.3245, -0.7855, 0.5269, -0.3521, -0.8527, -0.3859, -0.5126, -0.767, -0.386, -0.4722, -0.7069, 0.5266, -0.4722, -0.7069, 0.5266, -0.5126, -0.767, -0.386, -0.6523, -0.6521, -0.3864, -0.6231, -0.6232, 0.4727, -0.6231, -0.6232, 0.4727, -0.6523, -0.6521, -0.3864, -0.7668, -0.5124, -0.3866, -0.707, -0.4725, 0.5262, -0.707, -0.4725, 0.5262, -0.7668, -0.5124, -0.3866, -0.852, -0.3529, -0.3868, -0.7857, -0.3255, 0.5261, -0.7857, -0.3255, 0.5261, -0.852, -0.3529, -0.3868, -0.9044, -0.1799, -0.3869, -0.8342, -0.1658, 0.526, -0.8342, -0.1658, 0.526, -0.9044, -0.1799, -0.3869, -0.9221, -7.281e-06, -0.387, -0.8505, -1.007e-05, 0.526, -0.8505, -1.007e-05, 0.526, -0.9221, -7.281e-06, -0.387, -0.9044, 0.1799, -0.3869, -0.8341, 0.1661, 0.526, -0.8341, 0.1661, 0.526, -0.9044, 0.1799, -0.3869, -0.852, 0.3529, -0.3868, -0.7857, 0.3255, 0.5261, -0.7857, 0.3255, 0.5261, -0.852, 0.3529, -0.3868, -0.8315, 0.5555, -0.002671, -0.8314, 0.5557, -0.00267, -0.8314, 0.5557, -0.00267, -0.8315, 0.5555, -0.002671, -0.7072, 0.707, -0.002271, -0.707, 0.7072, -0.002271, -0.707, 0.7072, -0.002271, -0.7072, 0.707, -0.002271, -0.5557, 0.8314, -0.001785, -0.5554, 0.8316, -0.001784, -0.5554, 0.8316, -0.001784, -0.5557, 0.8314, -0.001785, -0.3829, 0.9238, -0.00123, -0.3825, 0.9239, -0.001228, -0.3825, 0.9239, -0.001228, -0.3829, 0.9238, -0.00123, -0.1953, 0.9807, -0.0006272, -0.1949, 0.9808, -0.0006259, -0.1949, 0.9808, -0.0006259, -0.1953, 0.9807, -0.0006272, -0.01104, 0.9999, 0.0008633, -0.01068, 0.9999, 0.0008681, -0.01068, 0.9999, 0.0008681, -0.01104, 0.9999, 0.0008633, 0.2175, 0.976, 0.006879, 0.245, 0.9695, 0.007825, 0.245, 0.9695, 0.007825, 0.2175, 0.976, 0.006879, 0.4399, 0.898, 0.008027, 0.4552, 0.8904, 0.007236, 0.4552, 0.8904, 0.007236, 0.4399, 0.898, 0.008027, 0.5763, 0.8172, 0.00203, 0.5763, 0.8172, 0.00203, 0.5763, 0.8172, 0.00203, 0.5763, 0.8172, 0.00203, 0.7071, 0.7071, 0.0, 0.7071, 0.7071, 0.0, 0.7071, 0.7071, 0.0, 0.7071, 0.7071, 0.0, 0.8315, 0.5556, 0.0, 0.8315, 0.5556, 0.0, 0.8315, 0.5556, 0.0, 0.8315, 0.5556, 0.0, 0.9239, 0.3827, 0.0, 0.9239, 0.3827, 0.0, 0.9239, 0.3827, 0.0, 0.9239, 0.3827, 0.0, 0.9808, 0.1951, 0.0, 0.9808, 0.1951, 0.0, 0.9808, 0.1951, 0.0, 0.9808, 0.1951, 0.0, 1.0, -1.115e-06, 0.0, 1.0, -1.115e-06, 0.0, 1.0, -1.115e-06, 0.0, 1.0, -1.115e-06, 0.0, 0.9808, -0.1951, 0.0, 0.9808, -0.1951, 0.0, 0.9808, -0.1951, 0.0, 0.9808, -0.1951, 0.0, 0.8527, -0.3532, -0.3849, 0.8313, -0.4348, 0.3462, 0.8313, -0.4348, 0.3462, 0.8527, -0.3532, -0.3849, 0.7674, -0.5128, -0.3849, 0.7064, -0.472, 0.5274, 0.7064, -0.472, 0.5274, 0.7674, -0.5128, -0.3849, 0.6526, -0.6526, -0.3849, 0.6008, -0.6008, 0.5274, 0.6008, -0.6008, 0.5274, 0.6526, -0.6526, -0.3849, 0.5141, -0.7667, -0.3846, 0.4903, -0.7316, 0.4737, 0.4903, -0.7316, 0.4737, 0.5141, -0.7667, -0.3846, 0.3673, -0.8473, -0.3837, 0.3445, -0.779, 0.524, 0.3445, -0.779, 0.524, 0.3673, -0.8473, -0.3837, 0.2065, -0.9004, -0.383, 0.315, -0.819, 0.4796, 0.315, -0.819, 0.4796, 0.2065, -0.9004, -0.383, 0.02214, -0.9228, -0.3846, 0.1535, -0.8563, 0.4932, 0.1535, -0.8563, 0.4932, 0.02214, -0.9228, -0.3846, -0.1693, -0.9068, -0.386, -0.1479, -0.8373, 0.5263, -3.659e-07, 0.0, 1.0, -1.615e-07, 0.0, 1.0, -1.982e-07, 0.0, 1.0, -3.659e-07, 0.0, 1.0, -1.615e-07, 0.0, 1.0, 0.0, 0.0, 1.0, 0.0, 0.0, 1.0, -1.982e-07, 0.0, 1.0, 0.0, 0.0, 1.0, 0.0, 0.0, 1.0, 0.0, 0.0, 1.0, 0.0, 0.0, 1.0, -0.9872, 0.1595, 0.0, -0.9754, 0.2203, 0.0, -0.9754, 0.2203, 0.0, -0.9872, 0.1595, 0.0, 0.9569, -0.2903, 0.0, 0.9808, -0.1951, 0.0, 0.9808, -0.1951, 0.0, 0.9569, -0.2903, 0.0, 1.0, -1.296e-06, 0.0, 0.9952, 0.09802, 0.0, 0.9952, 0.09802, 0.0, 1.0, -1.296e-06, 0.0, 0.312, 0.9501, 0.0, 0.312, 0.9501, 0.0, 0.312, 0.9501, 0.0, 0.312, 0.9501, 0.0, 0.9808, -0.1951, 0.0, 1.0, -1.296e-06, 0.0, 1.0, -1.296e-06, 0.0, 0.9808, -0.1951, 0.0])] * 3)])
me_cylinder = bpy.data.meshes.new('Cylinder')
me_cylinder.from_pydata([(0.0, 1.0, -1.0), (0.0, 1.0, 1.0), (0.1951, 0.9808, -1.0), (0.1951, 0.9808, 1.0), (0.3827, 0.9239, -1.0), (0.3827, 0.9239, 1.0), (0.5556, 0.8315, -1.0), (0.5556, 0.8315, 1.0), (0.7071, 0.7071, -1.0), (0.7071, 0.7071, 1.0), (0.8315, 0.5556, -1.0), (0.8315, 0.5556, 1.0), (0.9239, 0.3827, -1.0), (0.9239, 0.3827, 1.0), (0.9808, 0.1951, -1.0), (0.9808, 0.1951, 1.0), (1.0, 7.55e-08, -1.0), (1.0, 7.55e-08, 1.0), (0.9808, -0.1951, -1.0), (0.9808, -0.1951, 1.0), (0.9239, -0.3827, -1.0), (0.9239, -0.3827, 1.0), (0.8315, -0.5556, -1.0), (0.8315, -0.5556, 1.0), (0.7071, -0.7071, -1.0), (0.7071, -0.7071, 1.0), (0.5556, -0.8315, -1.0), (0.5556, -0.8315, 1.0), (0.3827, -0.9239, -1.0), (0.3827, -0.9239, 1.0), (0.1951, -0.9808, -1.0), (0.1951, -0.9808, 1.0), (-3.258e-07, -1.0, -1.0), (-3.258e-07, -1.0, 1.0), (-0.1951, -0.9808, -1.0), (-0.1951, -0.9808, 1.0), (-0.3827, -0.9239, -1.0), (-0.3827, -0.9239, 1.0), (-0.5556, -0.8315, -1.0), (-0.5556, -0.8315, 1.0), (-0.7071, -0.7071, -1.0), (-0.7071, -0.7071, 1.0), (-0.8315, -0.5556, -1.0), (-0.8315, -0.5556, 1.0), (-0.9239, -0.3827, -1.0), (-0.9239, -0.3827, 1.0), (-0.9808, -0.1951, -1.0), (-0.9808, -0.1951, 1.0), (-1.0, 9.656e-07, -1.0), (-1.0, 9.656e-07, 1.0), (-0.9808, 0.1951, -1.0), (-0.9808, 0.1951, 1.0), (-0.9239, 0.3827, -1.0), (-0.9239, 0.3827, 1.0), (-0.8315, 0.5556, -1.0), (-0.8315, 0.5556, 1.0), (-0.7071, 0.7071, -1.0), (-0.7071, 0.7071, 1.0), (-0.5556, 0.8315, -1.0), (-0.5556, 0.8315, 1.0), (-0.3827, 0.9239, -1.0), (-0.3827, 0.9239, 1.0), (-0.1951, 0.9808, -1.0), (-0.1951, 0.9808, 1.0)], [], [(0, 1, 3, 2), (2, 3, 5, 4), (4, 5, 7, 6), (6, 7, 9, 8), (8, 9, 11, 10), (10, 11, 13, 12), (12, 13, 15, 14), (14, 15, 17, 16), (16, 17, 19, 18), (18, 19, 21, 20), (20, 21, 23, 22), (22, 23, 25, 24), (24, 25, 27, 26), (26, 27, 29, 28), (28, 29, 31, 30), (30, 31, 33, 32), (32, 33, 35, 34), (34, 35, 37, 36), (36, 37, 39, 38), (38, 39, 41, 40), (40, 41, 43, 42), (42, 43, 45, 44), (44, 45, 47, 46), (46, 47, 49, 48), (48, 49, 51, 50), (50, 51, 53, 52), (52, 53, 55, 54), (54, 55, 57, 56), (56, 57, 59, 58), (58, 59, 61, 60), (3, 1, 63, 61, 59, 57, 55, 53, 51, 49, 47, 45, 43, 41, 39, 37, 35, 33, 31, 29, 27, 25, 23, 21, 19, 17, 15, 13, 11, 9, 7, 5), (60, 61, 63, 62), (62, 63, 1, 0), (0, 2, 4, 6, 8, 10, 12, 14, 16, 18, 20, 22, 24, 26, 28, 30, 32, 34, 36, 38, 40, 42, 44, 46, 48, 50, 52, 54, 56, 58, 60, 62)])
_uv = me_cylinder.uv_layers.new(name='UVMap')
_uv.uv.foreach_set('vector', [1.0, 0.5, 1.0, 1.0, 0.9688, 1.0, 0.9688, 0.5, 0.9688, 0.5, 0.9688, 1.0, 0.9375, 1.0, 0.9375, 0.5, 0.9375, 0.5, 0.9375, 1.0, 0.9062, 1.0, 0.9062, 0.5, 0.9062, 0.5, 0.9062, 1.0, 0.875, 1.0, 0.875, 0.5, 0.875, 0.5, 0.875, 1.0, 0.8438, 1.0, 0.8438, 0.5, 0.8438, 0.5, 0.8438, 1.0, 0.8125, 1.0, 0.8125, 0.5, 0.8125, 0.5, 0.8125, 1.0, 0.7812, 1.0, 0.7812, 0.5, 0.7812, 0.5, 0.7812, 1.0, 0.75, 1.0, 0.75, 0.5, 0.75, 0.5, 0.75, 1.0, 0.7188, 1.0, 0.7188, 0.5, 0.7188, 0.5, 0.7188, 1.0, 0.6875, 1.0, 0.6875, 0.5, 0.6875, 0.5, 0.6875, 1.0, 0.6562, 1.0, 0.6562, 0.5, 0.6562, 0.5, 0.6562, 1.0, 0.625, 1.0, 0.625, 0.5, 0.625, 0.5, 0.625, 1.0, 0.5938, 1.0, 0.5938, 0.5, 0.5938, 0.5, 0.5938, 1.0, 0.5625, 1.0, 0.5625, 0.5, 0.5625, 0.5, 0.5625, 1.0, 0.5312, 1.0, 0.5312, 0.5, 0.5312, 0.5, 0.5312, 1.0, 0.5, 1.0, 0.5, 0.5, 0.5, 0.5, 0.5, 1.0, 0.4688, 1.0, 0.4688, 0.5, 0.4688, 0.5, 0.4688, 1.0, 0.4375, 1.0, 0.4375, 0.5, 0.4375, 0.5, 0.4375, 1.0, 0.4062, 1.0, 0.4062, 0.5, 0.4062, 0.5, 0.4062, 1.0, 0.375, 1.0, 0.375, 0.5, 0.375, 0.5, 0.375, 1.0, 0.3438, 1.0, 0.3438, 0.5, 0.3438, 0.5, 0.3438, 1.0, 0.3125, 1.0, 0.3125, 0.5, 0.3125, 0.5, 0.3125, 1.0, 0.2812, 1.0, 0.2812, 0.5, 0.2812, 0.5, 0.2812, 1.0, 0.25, 1.0, 0.25, 0.5, 0.25, 0.5, 0.25, 1.0, 0.2188, 1.0, 0.2188, 0.5, 0.2188, 0.5, 0.2188, 1.0, 0.1875, 1.0, 0.1875, 0.5, 0.1875, 0.5, 0.1875, 1.0, 0.1562, 1.0, 0.1562, 0.5, 0.1562, 0.5, 0.1562, 1.0, 0.125, 1.0, 0.125, 0.5, 0.125, 0.5, 0.125, 1.0, 0.09375, 1.0, 0.09375, 0.5, 0.09375, 0.5, 0.09375, 1.0, 0.0625, 1.0, 0.0625, 0.5, 0.2968, 0.4854, 0.25, 0.49, 0.2032, 0.4854, 0.1582, 0.4717, 0.1167, 0.4496, 0.08029, 0.4197, 0.05045, 0.3833, 0.02827, 0.3418, 0.01461, 0.2968, 0.01, 0.25, 0.01461, 0.2032, 0.02827, 0.1582, 0.05045, 0.1167, 0.08029, 0.08029, 0.1167, 0.05045, 0.1582, 0.02827, 0.2032, 0.01461, 0.25, 0.01, 0.2968, 0.01461, 0.3418, 0.02827, 0.3833, 0.05045, 0.4197, 0.08029, 0.4496, 0.1167, 0.4717, 0.1582, 0.4854, 0.2032, 0.49, 0.25, 0.4854, 0.2968, 0.4717, 0.3418, 0.4496, 0.3833, 0.4197, 0.4197, 0.3833, 0.4496, 0.3418, 0.4717, 0.0625, 0.5, 0.0625, 1.0, 0.03125, 1.0, 0.03125, 0.5, 0.03125, 0.5, 0.03125, 1.0, 0.0, 1.0, 0.0, 0.5, 0.75, 0.49, 0.7968, 0.4854, 0.8418, 0.4717, 0.8833, 0.4496, 0.9197, 0.4197, 0.9496, 0.3833, 0.9717, 0.3418, 0.9854, 0.2968, 0.99, 0.25, 0.9854, 0.2032, 0.9717, 0.1582, 0.9496, 0.1167, 0.9197, 0.08029, 0.8833, 0.05045, 0.8418, 0.02827, 0.7968, 0.01461, 0.75, 0.01, 0.7032, 0.01461, 0.6582, 0.02827, 0.6167, 0.05045, 0.5803, 0.08029, 0.5504, 0.1167, 0.5283, 0.1582, 0.5146, 0.2032, 0.51, 0.25, 0.5146, 0.2968, 0.5283, 0.3418, 0.5504, 0.3833, 0.5803, 0.4197, 0.6167, 0.4496, 0.6582, 0.4717, 0.7032, 0.4854])
me_cylinder.use_remesh_preserve_volume = False
me_cylinder.use_remesh_preserve_attributes = False
me_cylinder.use_mirror_vertex_groups = False
me_cylinder.update()
me_cylinder_002 = bpy.data.meshes.new('Cylinder.002')
me_cylinder_002.from_pydata([(0.0, 1.0, -1.0), (0.0, 1.0, 1.0), (0.1951, 0.9808, -1.0), (0.1951, 0.9808, 1.0), (0.3827, 0.9239, -1.0), (0.3827, 0.9239, 1.0), (0.5556, 0.8315, -1.0), (0.5556, 0.8315, 1.0), (0.7071, 0.7071, -1.0), (0.7071, 0.7071, 1.0), (0.8315, 0.5556, -1.0), (0.8315, 0.5556, 1.0), (0.9239, 0.3827, -1.0), (0.9239, 0.3827, 1.0), (0.9808, 0.1951, -1.0), (0.9808, 0.1951, 1.0), (1.0, 7.55e-08, -1.0), (1.0, 7.55e-08, 1.0), (0.9808, -0.1951, -1.0), (0.9808, -0.1951, 1.0), (0.9239, -0.3827, -1.0), (0.9239, -0.3827, 1.0), (0.8315, -0.5556, -1.0), (0.8315, -0.5556, 1.0), (0.7071, -0.7071, -1.0), (0.7071, -0.7071, 1.0), (0.5556, -0.8315, -1.0), (0.5556, -0.8315, 1.0), (0.3827, -0.9239, -1.0), (0.3827, -0.9239, 1.0), (0.1951, -0.9808, -1.0), (0.1951, -0.9808, 1.0), (-3.258e-07, -1.0, -1.0), (-3.258e-07, -1.0, 1.0), (-0.1951, -0.9808, -1.0), (-0.1951, -0.9808, 1.0), (-0.3827, -0.9239, -1.0), (-0.3827, -0.9239, 1.0), (-0.5556, -0.8315, -1.0), (-0.5556, -0.8315, 1.0), (-0.7071, -0.7071, -1.0), (-0.7071, -0.7071, 1.0), (-0.8315, -0.5556, -1.0), (-0.8315, -0.5556, 1.0), (-0.9239, -0.3827, -1.0), (-0.9239, -0.3827, 1.0), (-0.9808, -0.1951, -1.0), (-0.9808, -0.1951, 1.0), (-1.0, 9.656e-07, -1.0), (-1.0, 9.656e-07, 1.0), (-0.9808, 0.1951, -1.0), (-0.9808, 0.1951, 1.0), (-0.9239, 0.3827, -1.0), (-0.9239, 0.3827, 1.0), (-0.8315, 0.5556, -1.0), (-0.8315, 0.5556, 1.0), (-0.7071, 0.7071, -1.0), (-0.7071, 0.7071, 1.0), (-0.5556, 0.8315, -1.0), (-0.5556, 0.8315, 1.0), (-0.3827, 0.9239, -1.0), (-0.3827, 0.9239, 1.0), (-0.1951, 0.9808, -1.0), (-0.1951, 0.9808, 1.0)], [], [(0, 1, 3, 2), (2, 3, 5, 4), (4, 5, 7, 6), (6, 7, 9, 8), (8, 9, 11, 10), (10, 11, 13, 12), (12, 13, 15, 14), (14, 15, 17, 16), (16, 17, 19, 18), (18, 19, 21, 20), (20, 21, 23, 22), (22, 23, 25, 24), (24, 25, 27, 26), (26, 27, 29, 28), (28, 29, 31, 30), (30, 31, 33, 32), (32, 33, 35, 34), (34, 35, 37, 36), (36, 37, 39, 38), (38, 39, 41, 40), (40, 41, 43, 42), (42, 43, 45, 44), (44, 45, 47, 46), (46, 47, 49, 48), (48, 49, 51, 50), (50, 51, 53, 52), (52, 53, 55, 54), (54, 55, 57, 56), (56, 57, 59, 58), (58, 59, 61, 60), (3, 1, 63, 61, 59, 57, 55, 53, 51, 49, 47, 45, 43, 41, 39, 37, 35, 33, 31, 29, 27, 25, 23, 21, 19, 17, 15, 13, 11, 9, 7, 5), (60, 61, 63, 62), (62, 63, 1, 0), (0, 2, 4, 6, 8, 10, 12, 14, 16, 18, 20, 22, 24, 26, 28, 30, 32, 34, 36, 38, 40, 42, 44, 46, 48, 50, 52, 54, 56, 58, 60, 62)])
_uv = me_cylinder_002.uv_layers.new(name='UVMap')
_uv.uv.foreach_set('vector', [1.0, 0.5, 1.0, 1.0, 0.9688, 1.0, 0.9688, 0.5, 0.9688, 0.5, 0.9688, 1.0, 0.9375, 1.0, 0.9375, 0.5, 0.9375, 0.5, 0.9375, 1.0, 0.9062, 1.0, 0.9062, 0.5, 0.9062, 0.5, 0.9062, 1.0, 0.875, 1.0, 0.875, 0.5, 0.875, 0.5, 0.875, 1.0, 0.8438, 1.0, 0.8438, 0.5, 0.8438, 0.5, 0.8438, 1.0, 0.8125, 1.0, 0.8125, 0.5, 0.8125, 0.5, 0.8125, 1.0, 0.7812, 1.0, 0.7812, 0.5, 0.7812, 0.5, 0.7812, 1.0, 0.75, 1.0, 0.75, 0.5, 0.75, 0.5, 0.75, 1.0, 0.7188, 1.0, 0.7188, 0.5, 0.7188, 0.5, 0.7188, 1.0, 0.6875, 1.0, 0.6875, 0.5, 0.6875, 0.5, 0.6875, 1.0, 0.6562, 1.0, 0.6562, 0.5, 0.6562, 0.5, 0.6562, 1.0, 0.625, 1.0, 0.625, 0.5, 0.625, 0.5, 0.625, 1.0, 0.5938, 1.0, 0.5938, 0.5, 0.5938, 0.5, 0.5938, 1.0, 0.5625, 1.0, 0.5625, 0.5, 0.5625, 0.5, 0.5625, 1.0, 0.5312, 1.0, 0.5312, 0.5, 0.5312, 0.5, 0.5312, 1.0, 0.5, 1.0, 0.5, 0.5, 0.5, 0.5, 0.5, 1.0, 0.4688, 1.0, 0.4688, 0.5, 0.4688, 0.5, 0.4688, 1.0, 0.4375, 1.0, 0.4375, 0.5, 0.4375, 0.5, 0.4375, 1.0, 0.4062, 1.0, 0.4062, 0.5, 0.4062, 0.5, 0.4062, 1.0, 0.375, 1.0, 0.375, 0.5, 0.375, 0.5, 0.375, 1.0, 0.3438, 1.0, 0.3438, 0.5, 0.3438, 0.5, 0.3438, 1.0, 0.3125, 1.0, 0.3125, 0.5, 0.3125, 0.5, 0.3125, 1.0, 0.2812, 1.0, 0.2812, 0.5, 0.2812, 0.5, 0.2812, 1.0, 0.25, 1.0, 0.25, 0.5, 0.25, 0.5, 0.25, 1.0, 0.2188, 1.0, 0.2188, 0.5, 0.2188, 0.5, 0.2188, 1.0, 0.1875, 1.0, 0.1875, 0.5, 0.1875, 0.5, 0.1875, 1.0, 0.1562, 1.0, 0.1562, 0.5, 0.1562, 0.5, 0.1562, 1.0, 0.125, 1.0, 0.125, 0.5, 0.125, 0.5, 0.125, 1.0, 0.09375, 1.0, 0.09375, 0.5, 0.09375, 0.5, 0.09375, 1.0, 0.0625, 1.0, 0.0625, 0.5, 0.2968, 0.4854, 0.25, 0.49, 0.2032, 0.4854, 0.1582, 0.4717, 0.1167, 0.4496, 0.08029, 0.4197, 0.05045, 0.3833, 0.02827, 0.3418, 0.01461, 0.2968, 0.01, 0.25, 0.01461, 0.2032, 0.02827, 0.1582, 0.05045, 0.1167, 0.08029, 0.08029, 0.1167, 0.05045, 0.1582, 0.02827, 0.2032, 0.01461, 0.25, 0.01, 0.2968, 0.01461, 0.3418, 0.02827, 0.3833, 0.05045, 0.4197, 0.08029, 0.4496, 0.1167, 0.4717, 0.1582, 0.4854, 0.2032, 0.49, 0.25, 0.4854, 0.2968, 0.4717, 0.3418, 0.4496, 0.3833, 0.4197, 0.4197, 0.3833, 0.4496, 0.3418, 0.4717, 0.0625, 0.5, 0.0625, 1.0, 0.03125, 1.0, 0.03125, 0.5, 0.03125, 0.5, 0.03125, 1.0, 0.0, 1.0, 0.0, 0.5, 0.75, 0.49, 0.7968, 0.4854, 0.8418, 0.4717, 0.8833, 0.4496, 0.9197, 0.4197, 0.9496, 0.3833, 0.9717, 0.3418, 0.9854, 0.2968, 0.99, 0.25, 0.9854, 0.2032, 0.9717, 0.1582, 0.9496, 0.1167, 0.9197, 0.08029, 0.8833, 0.05045, 0.8418, 0.02827, 0.7968, 0.01461, 0.75, 0.01, 0.7032, 0.01461, 0.6582, 0.02827, 0.6167, 0.05045, 0.5803, 0.08029, 0.5504, 0.1167, 0.5283, 0.1582, 0.5146, 0.2032, 0.51, 0.25, 0.5146, 0.2968, 0.5283, 0.3418, 0.5504, 0.3833, 0.5803, 0.4197, 0.6167, 0.4496, 0.6582, 0.4717, 0.7032, 0.4854])
me_cylinder_002.use_remesh_preserve_volume = False
me_cylinder_002.use_remesh_preserve_attributes = False
me_cylinder_002.use_mirror_vertex_groups = False
me_cylinder_002.update()
me_cylinder_003 = bpy.data.meshes.new('Cylinder.003')
me_cylinder_003.from_pydata([(0.0, 1.0, -1.0), (0.0, 1.0, 1.0), (0.1951, 0.9808, -1.0), (0.1951, 0.9808, 1.0), (0.3827, 0.9239, -1.0), (0.3827, 0.9239, 1.0), (0.5556, 0.8315, -1.0), (0.5556, 0.8315, 1.0), (0.7071, 0.7071, -1.0), (0.7071, 0.7071, 1.0), (0.8315, 0.5556, -1.0), (0.8315, 0.5556, 1.0), (0.9239, 0.3827, -1.0), (0.9239, 0.3827, 1.0), (0.9808, 0.1951, -1.0), (0.9808, 0.1951, 1.0), (1.0, 7.55e-08, -1.0), (1.0, 7.55e-08, 1.0), (0.9808, -0.1951, -1.0), (0.9808, -0.1951, 1.0), (0.9239, -0.3827, -1.0), (0.9239, -0.3827, 1.0), (0.8315, -0.5556, -1.0), (0.8315, -0.5556, 1.0), (0.7071, -0.7071, -1.0), (0.7071, -0.7071, 1.0), (0.5556, -0.8315, -1.0), (0.5556, -0.8315, 1.0), (0.3827, -0.9239, -1.0), (0.3827, -0.9239, 1.0), (0.1951, -0.9808, -1.0), (0.1951, -0.9808, 1.0), (-3.258e-07, -1.0, -1.0), (-3.258e-07, -1.0, 1.0), (-0.1951, -0.9808, -1.0), (-0.1951, -0.9808, 1.0), (-0.3827, -0.9239, -1.0), (-0.3827, -0.9239, 1.0), (-0.5556, -0.8315, -1.0), (-0.5556, -0.8315, 1.0), (-0.7071, -0.7071, -1.0), (-0.7071, -0.7071, 1.0), (-0.8315, -0.5556, -1.0), (-0.8315, -0.5556, 1.0), (-0.9239, -0.3827, -1.0), (-0.9239, -0.3827, 1.0), (-0.9808, -0.1951, -1.0), (-0.9808, -0.1951, 1.0), (-1.0, 9.656e-07, -1.0), (-1.0, 9.656e-07, 1.0), (-0.9808, 0.1951, -1.0), (-0.9808, 0.1951, 1.0), (-0.9239, 0.3827, -1.0), (-0.9239, 0.3827, 1.0), (-0.8315, 0.5556, -1.0), (-0.8315, 0.5556, 1.0), (-0.7071, 0.7071, -1.0), (-0.7071, 0.7071, 1.0), (-0.5556, 0.8315, -1.0), (-0.5556, 0.8315, 1.0), (-0.3827, 0.9239, -1.0), (-0.3827, 0.9239, 1.0), (-0.1951, 0.9808, -1.0), (-0.1951, 0.9808, 1.0)], [], [(0, 1, 3, 2), (2, 3, 5, 4), (4, 5, 7, 6), (6, 7, 9, 8), (8, 9, 11, 10), (10, 11, 13, 12), (12, 13, 15, 14), (14, 15, 17, 16), (16, 17, 19, 18), (18, 19, 21, 20), (20, 21, 23, 22), (22, 23, 25, 24), (24, 25, 27, 26), (26, 27, 29, 28), (28, 29, 31, 30), (30, 31, 33, 32), (32, 33, 35, 34), (34, 35, 37, 36), (36, 37, 39, 38), (38, 39, 41, 40), (40, 41, 43, 42), (42, 43, 45, 44), (44, 45, 47, 46), (46, 47, 49, 48), (48, 49, 51, 50), (50, 51, 53, 52), (52, 53, 55, 54), (54, 55, 57, 56), (56, 57, 59, 58), (58, 59, 61, 60), (3, 1, 63, 61, 59, 57, 55, 53, 51, 49, 47, 45, 43, 41, 39, 37, 35, 33, 31, 29, 27, 25, 23, 21, 19, 17, 15, 13, 11, 9, 7, 5), (60, 61, 63, 62), (62, 63, 1, 0), (0, 2, 4, 6, 8, 10, 12, 14, 16, 18, 20, 22, 24, 26, 28, 30, 32, 34, 36, 38, 40, 42, 44, 46, 48, 50, 52, 54, 56, 58, 60, 62)])
_uv = me_cylinder_003.uv_layers.new(name='UVMap')
_uv.uv.foreach_set('vector', [1.0, 0.5, 1.0, 1.0, 0.9688, 1.0, 0.9688, 0.5, 0.9688, 0.5, 0.9688, 1.0, 0.9375, 1.0, 0.9375, 0.5, 0.9375, 0.5, 0.9375, 1.0, 0.9062, 1.0, 0.9062, 0.5, 0.9062, 0.5, 0.9062, 1.0, 0.875, 1.0, 0.875, 0.5, 0.875, 0.5, 0.875, 1.0, 0.8438, 1.0, 0.8438, 0.5, 0.8438, 0.5, 0.8438, 1.0, 0.8125, 1.0, 0.8125, 0.5, 0.8125, 0.5, 0.8125, 1.0, 0.7812, 1.0, 0.7812, 0.5, 0.7812, 0.5, 0.7812, 1.0, 0.75, 1.0, 0.75, 0.5, 0.75, 0.5, 0.75, 1.0, 0.7188, 1.0, 0.7188, 0.5, 0.7188, 0.5, 0.7188, 1.0, 0.6875, 1.0, 0.6875, 0.5, 0.6875, 0.5, 0.6875, 1.0, 0.6562, 1.0, 0.6562, 0.5, 0.6562, 0.5, 0.6562, 1.0, 0.625, 1.0, 0.625, 0.5, 0.625, 0.5, 0.625, 1.0, 0.5938, 1.0, 0.5938, 0.5, 0.5938, 0.5, 0.5938, 1.0, 0.5625, 1.0, 0.5625, 0.5, 0.5625, 0.5, 0.5625, 1.0, 0.5312, 1.0, 0.5312, 0.5, 0.5312, 0.5, 0.5312, 1.0, 0.5, 1.0, 0.5, 0.5, 0.5, 0.5, 0.5, 1.0, 0.4688, 1.0, 0.4688, 0.5, 0.4688, 0.5, 0.4688, 1.0, 0.4375, 1.0, 0.4375, 0.5, 0.4375, 0.5, 0.4375, 1.0, 0.4062, 1.0, 0.4062, 0.5, 0.4062, 0.5, 0.4062, 1.0, 0.375, 1.0, 0.375, 0.5, 0.375, 0.5, 0.375, 1.0, 0.3438, 1.0, 0.3438, 0.5, 0.3438, 0.5, 0.3438, 1.0, 0.3125, 1.0, 0.3125, 0.5, 0.3125, 0.5, 0.3125, 1.0, 0.2812, 1.0, 0.2812, 0.5, 0.2812, 0.5, 0.2812, 1.0, 0.25, 1.0, 0.25, 0.5, 0.25, 0.5, 0.25, 1.0, 0.2188, 1.0, 0.2188, 0.5, 0.2188, 0.5, 0.2188, 1.0, 0.1875, 1.0, 0.1875, 0.5, 0.1875, 0.5, 0.1875, 1.0, 0.1562, 1.0, 0.1562, 0.5, 0.1562, 0.5, 0.1562, 1.0, 0.125, 1.0, 0.125, 0.5, 0.125, 0.5, 0.125, 1.0, 0.09375, 1.0, 0.09375, 0.5, 0.09375, 0.5, 0.09375, 1.0, 0.0625, 1.0, 0.0625, 0.5, 0.2968, 0.4854, 0.25, 0.49, 0.2032, 0.4854, 0.1582, 0.4717, 0.1167, 0.4496, 0.08029, 0.4197, 0.05045, 0.3833, 0.02827, 0.3418, 0.01461, 0.2968, 0.01, 0.25, 0.01461, 0.2032, 0.02827, 0.1582, 0.05045, 0.1167, 0.08029, 0.08029, 0.1167, 0.05045, 0.1582, 0.02827, 0.2032, 0.01461, 0.25, 0.01, 0.2968, 0.01461, 0.3418, 0.02827, 0.3833, 0.05045, 0.4197, 0.08029, 0.4496, 0.1167, 0.4717, 0.1582, 0.4854, 0.2032, 0.49, 0.25, 0.4854, 0.2968, 0.4717, 0.3418, 0.4496, 0.3833, 0.4197, 0.4197, 0.3833, 0.4496, 0.3418, 0.4717, 0.0625, 0.5, 0.0625, 1.0, 0.03125, 1.0, 0.03125, 0.5, 0.03125, 0.5, 0.03125, 1.0, 0.0, 1.0, 0.0, 0.5, 0.75, 0.49, 0.7968, 0.4854, 0.8418, 0.4717, 0.8833, 0.4496, 0.9197, 0.4197, 0.9496, 0.3833, 0.9717, 0.3418, 0.9854, 0.2968, 0.99, 0.25, 0.9854, 0.2032, 0.9717, 0.1582, 0.9496, 0.1167, 0.9197, 0.08029, 0.8833, 0.05045, 0.8418, 0.02827, 0.7968, 0.01461, 0.75, 0.01, 0.7032, 0.01461, 0.6582, 0.02827, 0.6167, 0.05045, 0.5803, 0.08029, 0.5504, 0.1167, 0.5283, 0.1582, 0.5146, 0.2032, 0.51, 0.25, 0.5146, 0.2968, 0.5283, 0.3418, 0.5504, 0.3833, 0.5803, 0.4197, 0.6167, 0.4496, 0.6582, 0.4717, 0.7032, 0.4854])
me_cylinder_003.use_remesh_preserve_volume = False
me_cylinder_003.use_remesh_preserve_attributes = False
me_cylinder_003.use_mirror_vertex_groups = False
me_cylinder_003.update()
me_cylinder_004 = bpy.data.meshes.new('Cylinder.004')
me_cylinder_004.from_pydata([(0.0, 1.0, -1.0), (0.0, 1.0, 1.0), (0.1951, 0.9808, -1.0), (0.1951, 0.9808, 1.0), (0.3827, 0.9239, -1.0), (0.3827, 0.9239, 1.0), (0.5556, 0.8315, -1.0), (0.5556, 0.8315, 1.0), (0.7071, 0.7071, -1.0), (0.7071, 0.7071, 1.0), (0.8315, 0.5556, -1.0), (0.8315, 0.5556, 1.0), (0.9239, 0.3827, -1.0), (0.9239, 0.3827, 1.0), (0.9808, 0.1951, -1.0), (0.9808, 0.1951, 1.0), (1.0, 7.55e-08, -1.0), (1.0, 7.55e-08, 1.0), (0.9808, -0.1951, -1.0), (0.9808, -0.1951, 1.0), (0.9239, -0.3827, -1.0), (0.9239, -0.3827, 1.0), (0.8315, -0.5556, -1.0), (0.8315, -0.5556, 1.0), (0.7071, -0.7071, -1.0), (0.7071, -0.7071, 1.0), (0.5556, -0.8315, -1.0), (0.5556, -0.8315, 1.0), (0.3827, -0.9239, -1.0), (0.3827, -0.9239, 1.0), (0.1951, -0.9808, -1.0), (0.1951, -0.9808, 1.0), (-3.258e-07, -1.0, -1.0), (-3.258e-07, -1.0, 1.0), (-0.1951, -0.9808, -1.0), (-0.1951, -0.9808, 1.0), (-0.3827, -0.9239, -1.0), (-0.3827, -0.9239, 1.0), (-0.5556, -0.8315, -1.0), (-0.5556, -0.8315, 1.0), (-0.7071, -0.7071, -1.0), (-0.7071, -0.7071, 1.0), (-0.8315, -0.5556, -1.0), (-0.8315, -0.5556, 1.0), (-0.9239, -0.3827, -1.0), (-0.9239, -0.3827, 1.0), (-0.9808, -0.1951, -1.0), (-0.9808, -0.1951, 1.0), (-1.0, 9.656e-07, -1.0), (-1.0, 9.656e-07, 1.0), (-0.9808, 0.1951, -1.0), (-0.9808, 0.1951, 1.0), (-0.9239, 0.3827, -1.0), (-0.9239, 0.3827, 1.0), (-0.8315, 0.5556, -1.0), (-0.8315, 0.5556, 1.0), (-0.7071, 0.7071, -1.0), (-0.7071, 0.7071, 1.0), (-0.5556, 0.8315, -1.0), (-0.5556, 0.8315, 1.0), (-0.3827, 0.9239, -1.0), (-0.3827, 0.9239, 1.0), (-0.1951, 0.9808, -1.0), (-0.1951, 0.9808, 1.0)], [], [(0, 1, 3, 2), (2, 3, 5, 4), (4, 5, 7, 6), (6, 7, 9, 8), (8, 9, 11, 10), (10, 11, 13, 12), (12, 13, 15, 14), (14, 15, 17, 16), (16, 17, 19, 18), (18, 19, 21, 20), (20, 21, 23, 22), (22, 23, 25, 24), (24, 25, 27, 26), (26, 27, 29, 28), (28, 29, 31, 30), (30, 31, 33, 32), (32, 33, 35, 34), (34, 35, 37, 36), (36, 37, 39, 38), (38, 39, 41, 40), (40, 41, 43, 42), (42, 43, 45, 44), (44, 45, 47, 46), (46, 47, 49, 48), (48, 49, 51, 50), (50, 51, 53, 52), (52, 53, 55, 54), (54, 55, 57, 56), (56, 57, 59, 58), (58, 59, 61, 60), (3, 1, 63, 61, 59, 57, 55, 53, 51, 49, 47, 45, 43, 41, 39, 37, 35, 33, 31, 29, 27, 25, 23, 21, 19, 17, 15, 13, 11, 9, 7, 5), (60, 61, 63, 62), (62, 63, 1, 0), (0, 2, 4, 6, 8, 10, 12, 14, 16, 18, 20, 22, 24, 26, 28, 30, 32, 34, 36, 38, 40, 42, 44, 46, 48, 50, 52, 54, 56, 58, 60, 62)])
_uv = me_cylinder_004.uv_layers.new(name='UVMap')
_uv.uv.foreach_set('vector', [1.0, 0.5, 1.0, 1.0, 0.9688, 1.0, 0.9688, 0.5, 0.9688, 0.5, 0.9688, 1.0, 0.9375, 1.0, 0.9375, 0.5, 0.9375, 0.5, 0.9375, 1.0, 0.9062, 1.0, 0.9062, 0.5, 0.9062, 0.5, 0.9062, 1.0, 0.875, 1.0, 0.875, 0.5, 0.875, 0.5, 0.875, 1.0, 0.8438, 1.0, 0.8438, 0.5, 0.8438, 0.5, 0.8438, 1.0, 0.8125, 1.0, 0.8125, 0.5, 0.8125, 0.5, 0.8125, 1.0, 0.7812, 1.0, 0.7812, 0.5, 0.7812, 0.5, 0.7812, 1.0, 0.75, 1.0, 0.75, 0.5, 0.75, 0.5, 0.75, 1.0, 0.7188, 1.0, 0.7188, 0.5, 0.7188, 0.5, 0.7188, 1.0, 0.6875, 1.0, 0.6875, 0.5, 0.6875, 0.5, 0.6875, 1.0, 0.6562, 1.0, 0.6562, 0.5, 0.6562, 0.5, 0.6562, 1.0, 0.625, 1.0, 0.625, 0.5, 0.625, 0.5, 0.625, 1.0, 0.5938, 1.0, 0.5938, 0.5, 0.5938, 0.5, 0.5938, 1.0, 0.5625, 1.0, 0.5625, 0.5, 0.5625, 0.5, 0.5625, 1.0, 0.5312, 1.0, 0.5312, 0.5, 0.5312, 0.5, 0.5312, 1.0, 0.5, 1.0, 0.5, 0.5, 0.5, 0.5, 0.5, 1.0, 0.4688, 1.0, 0.4688, 0.5, 0.4688, 0.5, 0.4688, 1.0, 0.4375, 1.0, 0.4375, 0.5, 0.4375, 0.5, 0.4375, 1.0, 0.4062, 1.0, 0.4062, 0.5, 0.4062, 0.5, 0.4062, 1.0, 0.375, 1.0, 0.375, 0.5, 0.375, 0.5, 0.375, 1.0, 0.3438, 1.0, 0.3438, 0.5, 0.3438, 0.5, 0.3438, 1.0, 0.3125, 1.0, 0.3125, 0.5, 0.3125, 0.5, 0.3125, 1.0, 0.2812, 1.0, 0.2812, 0.5, 0.2812, 0.5, 0.2812, 1.0, 0.25, 1.0, 0.25, 0.5, 0.25, 0.5, 0.25, 1.0, 0.2188, 1.0, 0.2188, 0.5, 0.2188, 0.5, 0.2188, 1.0, 0.1875, 1.0, 0.1875, 0.5, 0.1875, 0.5, 0.1875, 1.0, 0.1562, 1.0, 0.1562, 0.5, 0.1562, 0.5, 0.1562, 1.0, 0.125, 1.0, 0.125, 0.5, 0.125, 0.5, 0.125, 1.0, 0.09375, 1.0, 0.09375, 0.5, 0.09375, 0.5, 0.09375, 1.0, 0.0625, 1.0, 0.0625, 0.5, 0.2968, 0.4854, 0.25, 0.49, 0.2032, 0.4854, 0.1582, 0.4717, 0.1167, 0.4496, 0.08029, 0.4197, 0.05045, 0.3833, 0.02827, 0.3418, 0.01461, 0.2968, 0.01, 0.25, 0.01461, 0.2032, 0.02827, 0.1582, 0.05045, 0.1167, 0.08029, 0.08029, 0.1167, 0.05045, 0.1582, 0.02827, 0.2032, 0.01461, 0.25, 0.01, 0.2968, 0.01461, 0.3418, 0.02827, 0.3833, 0.05045, 0.4197, 0.08029, 0.4496, 0.1167, 0.4717, 0.1582, 0.4854, 0.2032, 0.49, 0.25, 0.4854, 0.2968, 0.4717, 0.3418, 0.4496, 0.3833, 0.4197, 0.4197, 0.3833, 0.4496, 0.3418, 0.4717, 0.0625, 0.5, 0.0625, 1.0, 0.03125, 1.0, 0.03125, 0.5, 0.03125, 0.5, 0.03125, 1.0, 0.0, 1.0, 0.0, 0.5, 0.75, 0.49, 0.7968, 0.4854, 0.8418, 0.4717, 0.8833, 0.4496, 0.9197, 0.4197, 0.9496, 0.3833, 0.9717, 0.3418, 0.9854, 0.2968, 0.99, 0.25, 0.9854, 0.2032, 0.9717, 0.1582, 0.9496, 0.1167, 0.9197, 0.08029, 0.8833, 0.05045, 0.8418, 0.02827, 0.7968, 0.01461, 0.75, 0.01, 0.7032, 0.01461, 0.6582, 0.02827, 0.6167, 0.05045, 0.5803, 0.08029, 0.5504, 0.1167, 0.5283, 0.1582, 0.5146, 0.2032, 0.51, 0.25, 0.5146, 0.2968, 0.5283, 0.3418, 0.5504, 0.3833, 0.5803, 0.4197, 0.6167, 0.4496, 0.6582, 0.4717, 0.7032, 0.4854])
me_cylinder_004.use_remesh_preserve_volume = False
me_cylinder_004.use_remesh_preserve_attributes = False
me_cylinder_004.use_mirror_vertex_groups = False
me_cylinder_004.update()
me_cylinder_005 = bpy.data.meshes.new('Cylinder.005')
me_cylinder_005.from_pydata([(0.0, 1.0, -1.0), (0.0, 1.0, 1.0), (0.1951, 0.9808, -1.0), (0.1951, 0.9808, 1.0), (0.3827, 0.9239, -1.0), (0.3827, 0.9239, 1.0), (0.5556, 0.8315, -1.0), (0.5556, 0.8315, 1.0), (0.7071, 0.7071, -1.0), (0.7071, 0.7071, 1.0), (0.8315, 0.5556, -1.0), (0.8315, 0.5556, 1.0), (0.9239, 0.3827, -1.0), (0.9239, 0.3827, 1.0), (0.9808, 0.1951, -1.0), (0.9808, 0.1951, 1.0), (1.0, 7.55e-08, -1.0), (1.0, 7.55e-08, 1.0), (0.9808, -0.1951, -1.0), (0.9808, -0.1951, 1.0), (0.9239, -0.3827, -1.0), (0.9239, -0.3827, 1.0), (0.8315, -0.5556, -1.0), (0.8315, -0.5556, 1.0), (0.7071, -0.7071, -1.0), (0.7071, -0.7071, 1.0), (0.5556, -0.8315, -1.0), (0.5556, -0.8315, 1.0), (0.3827, -0.9239, -1.0), (0.3827, -0.9239, 1.0), (0.1951, -0.9808, -1.0), (0.1951, -0.9808, 1.0), (-3.258e-07, -1.0, -1.0), (-3.258e-07, -1.0, 1.0), (-0.1951, -0.9808, -1.0), (-0.1951, -0.9808, 1.0), (-0.3827, -0.9239, -1.0), (-0.3827, -0.9239, 1.0), (-0.5556, -0.8315, -1.0), (-0.5556, -0.8315, 1.0), (-0.7071, -0.7071, -1.0), (-0.7071, -0.7071, 1.0), (-0.8315, -0.5556, -1.0), (-0.8315, -0.5556, 1.0), (-0.9239, -0.3827, -1.0), (-0.9239, -0.3827, 1.0), (-0.9808, -0.1951, -1.0), (-0.9808, -0.1951, 1.0), (-1.0, 9.656e-07, -1.0), (-1.0, 9.656e-07, 1.0), (-0.9808, 0.1951, -1.0), (-0.9808, 0.1951, 1.0), (-0.9239, 0.3827, -1.0), (-0.9239, 0.3827, 1.0), (-0.8315, 0.5556, -1.0), (-0.8315, 0.5556, 1.0), (-0.7071, 0.7071, -1.0), (-0.7071, 0.7071, 1.0), (-0.5556, 0.8315, -1.0), (-0.5556, 0.8315, 1.0), (-0.3827, 0.9239, -1.0), (-0.3827, 0.9239, 1.0), (-0.1951, 0.9808, -1.0), (-0.1951, 0.9808, 1.0)], [], [(0, 1, 3, 2), (2, 3, 5, 4), (4, 5, 7, 6), (6, 7, 9, 8), (8, 9, 11, 10), (10, 11, 13, 12), (12, 13, 15, 14), (14, 15, 17, 16), (16, 17, 19, 18), (18, 19, 21, 20), (20, 21, 23, 22), (22, 23, 25, 24), (24, 25, 27, 26), (26, 27, 29, 28), (28, 29, 31, 30), (30, 31, 33, 32), (32, 33, 35, 34), (34, 35, 37, 36), (36, 37, 39, 38), (38, 39, 41, 40), (40, 41, 43, 42), (42, 43, 45, 44), (44, 45, 47, 46), (46, 47, 49, 48), (48, 49, 51, 50), (50, 51, 53, 52), (52, 53, 55, 54), (54, 55, 57, 56), (56, 57, 59, 58), (58, 59, 61, 60), (3, 1, 63, 61, 59, 57, 55, 53, 51, 49, 47, 45, 43, 41, 39, 37, 35, 33, 31, 29, 27, 25, 23, 21, 19, 17, 15, 13, 11, 9, 7, 5), (60, 61, 63, 62), (62, 63, 1, 0), (0, 2, 4, 6, 8, 10, 12, 14, 16, 18, 20, 22, 24, 26, 28, 30, 32, 34, 36, 38, 40, 42, 44, 46, 48, 50, 52, 54, 56, 58, 60, 62)])
_uv = me_cylinder_005.uv_layers.new(name='UVMap')
_uv.uv.foreach_set('vector', [1.0, 0.5, 1.0, 1.0, 0.9688, 1.0, 0.9688, 0.5, 0.9688, 0.5, 0.9688, 1.0, 0.9375, 1.0, 0.9375, 0.5, 0.9375, 0.5, 0.9375, 1.0, 0.9062, 1.0, 0.9062, 0.5, 0.9062, 0.5, 0.9062, 1.0, 0.875, 1.0, 0.875, 0.5, 0.875, 0.5, 0.875, 1.0, 0.8438, 1.0, 0.8438, 0.5, 0.8438, 0.5, 0.8438, 1.0, 0.8125, 1.0, 0.8125, 0.5, 0.8125, 0.5, 0.8125, 1.0, 0.7812, 1.0, 0.7812, 0.5, 0.7812, 0.5, 0.7812, 1.0, 0.75, 1.0, 0.75, 0.5, 0.75, 0.5, 0.75, 1.0, 0.7188, 1.0, 0.7188, 0.5, 0.7188, 0.5, 0.7188, 1.0, 0.6875, 1.0, 0.6875, 0.5, 0.6875, 0.5, 0.6875, 1.0, 0.6562, 1.0, 0.6562, 0.5, 0.6562, 0.5, 0.6562, 1.0, 0.625, 1.0, 0.625, 0.5, 0.625, 0.5, 0.625, 1.0, 0.5938, 1.0, 0.5938, 0.5, 0.5938, 0.5, 0.5938, 1.0, 0.5625, 1.0, 0.5625, 0.5, 0.5625, 0.5, 0.5625, 1.0, 0.5312, 1.0, 0.5312, 0.5, 0.5312, 0.5, 0.5312, 1.0, 0.5, 1.0, 0.5, 0.5, 0.5, 0.5, 0.5, 1.0, 0.4688, 1.0, 0.4688, 0.5, 0.4688, 0.5, 0.4688, 1.0, 0.4375, 1.0, 0.4375, 0.5, 0.4375, 0.5, 0.4375, 1.0, 0.4062, 1.0, 0.4062, 0.5, 0.4062, 0.5, 0.4062, 1.0, 0.375, 1.0, 0.375, 0.5, 0.375, 0.5, 0.375, 1.0, 0.3438, 1.0, 0.3438, 0.5, 0.3438, 0.5, 0.3438, 1.0, 0.3125, 1.0, 0.3125, 0.5, 0.3125, 0.5, 0.3125, 1.0, 0.2812, 1.0, 0.2812, 0.5, 0.2812, 0.5, 0.2812, 1.0, 0.25, 1.0, 0.25, 0.5, 0.25, 0.5, 0.25, 1.0, 0.2188, 1.0, 0.2188, 0.5, 0.2188, 0.5, 0.2188, 1.0, 0.1875, 1.0, 0.1875, 0.5, 0.1875, 0.5, 0.1875, 1.0, 0.1562, 1.0, 0.1562, 0.5, 0.1562, 0.5, 0.1562, 1.0, 0.125, 1.0, 0.125, 0.5, 0.125, 0.5, 0.125, 1.0, 0.09375, 1.0, 0.09375, 0.5, 0.09375, 0.5, 0.09375, 1.0, 0.0625, 1.0, 0.0625, 0.5, 0.2968, 0.4854, 0.25, 0.49, 0.2032, 0.4854, 0.1582, 0.4717, 0.1167, 0.4496, 0.08029, 0.4197, 0.05045, 0.3833, 0.02827, 0.3418, 0.01461, 0.2968, 0.01, 0.25, 0.01461, 0.2032, 0.02827, 0.1582, 0.05045, 0.1167, 0.08029, 0.08029, 0.1167, 0.05045, 0.1582, 0.02827, 0.2032, 0.01461, 0.25, 0.01, 0.2968, 0.01461, 0.3418, 0.02827, 0.3833, 0.05045, 0.4197, 0.08029, 0.4496, 0.1167, 0.4717, 0.1582, 0.4854, 0.2032, 0.49, 0.25, 0.4854, 0.2968, 0.4717, 0.3418, 0.4496, 0.3833, 0.4197, 0.4197, 0.3833, 0.4496, 0.3418, 0.4717, 0.0625, 0.5, 0.0625, 1.0, 0.03125, 1.0, 0.03125, 0.5, 0.03125, 0.5, 0.03125, 1.0, 0.0, 1.0, 0.0, 0.5, 0.75, 0.49, 0.7968, 0.4854, 0.8418, 0.4717, 0.8833, 0.4496, 0.9197, 0.4197, 0.9496, 0.3833, 0.9717, 0.3418, 0.9854, 0.2968, 0.99, 0.25, 0.9854, 0.2032, 0.9717, 0.1582, 0.9496, 0.1167, 0.9197, 0.08029, 0.8833, 0.05045, 0.8418, 0.02827, 0.7968, 0.01461, 0.75, 0.01, 0.7032, 0.01461, 0.6582, 0.02827, 0.6167, 0.05045, 0.5803, 0.08029, 0.5504, 0.1167, 0.5283, 0.1582, 0.5146, 0.2032, 0.51, 0.25, 0.5146, 0.2968, 0.5283, 0.3418, 0.5504, 0.3833, 0.5803, 0.4197, 0.6167, 0.4496, 0.6582, 0.4717, 0.7032, 0.4854])
me_cylinder_005.use_remesh_preserve_volume = False
me_cylinder_005.use_remesh_preserve_attributes = False
me_cylinder_005.use_mirror_vertex_groups = False
me_cylinder_005.update()
me_cylinder_006 = bpy.data.meshes.new('Cylinder.006')
me_cylinder_006.from_pydata([(0.0, 1.0, -1.0), (0.0, 1.0, 1.0), (0.1951, 0.9808, -1.0), (0.1951, 0.9808, 1.0), (0.3827, 0.9239, -1.0), (0.3827, 0.9239, 1.0), (0.5556, 0.8315, -1.0), (0.5556, 0.8315, 1.0), (0.7071, 0.7071, -1.0), (0.7071, 0.7071, 1.0), (0.8315, 0.5556, -1.0), (0.8315, 0.5556, 1.0), (0.9239, 0.3827, -1.0), (0.9239, 0.3827, 1.0), (0.9808, 0.1951, -1.0), (0.9808, 0.1951, 1.0), (1.0, 7.55e-08, -1.0), (1.0, 7.55e-08, 1.0), (0.9808, -0.1951, -1.0), (0.9808, -0.1951, 1.0), (0.9239, -0.3827, -1.0), (0.9239, -0.3827, 1.0), (0.8315, -0.5556, -1.0), (0.8315, -0.5556, 1.0), (0.7071, -0.7071, -1.0), (0.7071, -0.7071, 1.0), (0.5556, -0.8315, -1.0), (0.5556, -0.8315, 1.0), (0.3827, -0.9239, -1.0), (0.3827, -0.9239, 1.0), (0.1951, -0.9808, -1.0), (0.1951, -0.9808, 1.0), (-3.258e-07, -1.0, -1.0), (-3.258e-07, -1.0, 1.0), (-0.1951, -0.9808, -1.0), (-0.1951, -0.9808, 1.0), (-0.3827, -0.9239, -1.0), (-0.3827, -0.9239, 1.0), (-0.5556, -0.8315, -1.0), (-0.5556, -0.8315, 1.0), (-0.7071, -0.7071, -1.0), (-0.7071, -0.7071, 1.0), (-0.8315, -0.5556, -1.0), (-0.8315, -0.5556, 1.0), (-0.9239, -0.3827, -1.0), (-0.9239, -0.3827, 1.0), (-0.9808, -0.1951, -1.0), (-0.9808, -0.1951, 1.0), (-1.0, 9.656e-07, -1.0), (-1.0, 9.656e-07, 1.0), (-0.9808, 0.1951, -1.0), (-0.9808, 0.1951, 1.0), (-0.9239, 0.3827, -1.0), (-0.9239, 0.3827, 1.0), (-0.8315, 0.5556, -1.0), (-0.8315, 0.5556, 1.0), (-0.7071, 0.7071, -1.0), (-0.7071, 0.7071, 1.0), (-0.5556, 0.8315, -1.0), (-0.5556, 0.8315, 1.0), (-0.3827, 0.9239, -1.0), (-0.3827, 0.9239, 1.0), (-0.1951, 0.9808, -1.0), (-0.1951, 0.9808, 1.0)], [], [(0, 1, 3, 2), (2, 3, 5, 4), (4, 5, 7, 6), (6, 7, 9, 8), (8, 9, 11, 10), (10, 11, 13, 12), (12, 13, 15, 14), (14, 15, 17, 16), (16, 17, 19, 18), (18, 19, 21, 20), (20, 21, 23, 22), (22, 23, 25, 24), (24, 25, 27, 26), (26, 27, 29, 28), (28, 29, 31, 30), (30, 31, 33, 32), (32, 33, 35, 34), (34, 35, 37, 36), (36, 37, 39, 38), (38, 39, 41, 40), (40, 41, 43, 42), (42, 43, 45, 44), (44, 45, 47, 46), (46, 47, 49, 48), (48, 49, 51, 50), (50, 51, 53, 52), (52, 53, 55, 54), (54, 55, 57, 56), (56, 57, 59, 58), (58, 59, 61, 60), (3, 1, 63, 61, 59, 57, 55, 53, 51, 49, 47, 45, 43, 41, 39, 37, 35, 33, 31, 29, 27, 25, 23, 21, 19, 17, 15, 13, 11, 9, 7, 5), (60, 61, 63, 62), (62, 63, 1, 0), (0, 2, 4, 6, 8, 10, 12, 14, 16, 18, 20, 22, 24, 26, 28, 30, 32, 34, 36, 38, 40, 42, 44, 46, 48, 50, 52, 54, 56, 58, 60, 62)])
_uv = me_cylinder_006.uv_layers.new(name='UVMap')
_uv.uv.foreach_set('vector', [1.0, 0.5, 1.0, 1.0, 0.9688, 1.0, 0.9688, 0.5, 0.9688, 0.5, 0.9688, 1.0, 0.9375, 1.0, 0.9375, 0.5, 0.9375, 0.5, 0.9375, 1.0, 0.9062, 1.0, 0.9062, 0.5, 0.9062, 0.5, 0.9062, 1.0, 0.875, 1.0, 0.875, 0.5, 0.875, 0.5, 0.875, 1.0, 0.8438, 1.0, 0.8438, 0.5, 0.8438, 0.5, 0.8438, 1.0, 0.8125, 1.0, 0.8125, 0.5, 0.8125, 0.5, 0.8125, 1.0, 0.7812, 1.0, 0.7812, 0.5, 0.7812, 0.5, 0.7812, 1.0, 0.75, 1.0, 0.75, 0.5, 0.75, 0.5, 0.75, 1.0, 0.7188, 1.0, 0.7188, 0.5, 0.7188, 0.5, 0.7188, 1.0, 0.6875, 1.0, 0.6875, 0.5, 0.6875, 0.5, 0.6875, 1.0, 0.6562, 1.0, 0.6562, 0.5, 0.6562, 0.5, 0.6562, 1.0, 0.625, 1.0, 0.625, 0.5, 0.625, 0.5, 0.625, 1.0, 0.5938, 1.0, 0.5938, 0.5, 0.5938, 0.5, 0.5938, 1.0, 0.5625, 1.0, 0.5625, 0.5, 0.5625, 0.5, 0.5625, 1.0, 0.5312, 1.0, 0.5312, 0.5, 0.5312, 0.5, 0.5312, 1.0, 0.5, 1.0, 0.5, 0.5, 0.5, 0.5, 0.5, 1.0, 0.4688, 1.0, 0.4688, 0.5, 0.4688, 0.5, 0.4688, 1.0, 0.4375, 1.0, 0.4375, 0.5, 0.4375, 0.5, 0.4375, 1.0, 0.4062, 1.0, 0.4062, 0.5, 0.4062, 0.5, 0.4062, 1.0, 0.375, 1.0, 0.375, 0.5, 0.375, 0.5, 0.375, 1.0, 0.3438, 1.0, 0.3438, 0.5, 0.3438, 0.5, 0.3438, 1.0, 0.3125, 1.0, 0.3125, 0.5, 0.3125, 0.5, 0.3125, 1.0, 0.2812, 1.0, 0.2812, 0.5, 0.2812, 0.5, 0.2812, 1.0, 0.25, 1.0, 0.25, 0.5, 0.25, 0.5, 0.25, 1.0, 0.2188, 1.0, 0.2188, 0.5, 0.2188, 0.5, 0.2188, 1.0, 0.1875, 1.0, 0.1875, 0.5, 0.1875, 0.5, 0.1875, 1.0, 0.1562, 1.0, 0.1562, 0.5, 0.1562, 0.5, 0.1562, 1.0, 0.125, 1.0, 0.125, 0.5, 0.125, 0.5, 0.125, 1.0, 0.09375, 1.0, 0.09375, 0.5, 0.09375, 0.5, 0.09375, 1.0, 0.0625, 1.0, 0.0625, 0.5, 0.2968, 0.4854, 0.25, 0.49, 0.2032, 0.4854, 0.1582, 0.4717, 0.1167, 0.4496, 0.08029, 0.4197, 0.05045, 0.3833, 0.02827, 0.3418, 0.01461, 0.2968, 0.01, 0.25, 0.01461, 0.2032, 0.02827, 0.1582, 0.05045, 0.1167, 0.08029, 0.08029, 0.1167, 0.05045, 0.1582, 0.02827, 0.2032, 0.01461, 0.25, 0.01, 0.2968, 0.01461, 0.3418, 0.02827, 0.3833, 0.05045, 0.4197, 0.08029, 0.4496, 0.1167, 0.4717, 0.1582, 0.4854, 0.2032, 0.49, 0.25, 0.4854, 0.2968, 0.4717, 0.3418, 0.4496, 0.3833, 0.4197, 0.4197, 0.3833, 0.4496, 0.3418, 0.4717, 0.0625, 0.5, 0.0625, 1.0, 0.03125, 1.0, 0.03125, 0.5, 0.03125, 0.5, 0.03125, 1.0, 0.0, 1.0, 0.0, 0.5, 0.75, 0.49, 0.7968, 0.4854, 0.8418, 0.4717, 0.8833, 0.4496, 0.9197, 0.4197, 0.9496, 0.3833, 0.9717, 0.3418, 0.9854, 0.2968, 0.99, 0.25, 0.9854, 0.2032, 0.9717, 0.1582, 0.9496, 0.1167, 0.9197, 0.08029, 0.8833, 0.05045, 0.8418, 0.02827, 0.7968, 0.01461, 0.75, 0.01, 0.7032, 0.01461, 0.6582, 0.02827, 0.6167, 0.05045, 0.5803, 0.08029, 0.5504, 0.1167, 0.5283, 0.1582, 0.5146, 0.2032, 0.51, 0.25, 0.5146, 0.2968, 0.5283, 0.3418, 0.5504, 0.3833, 0.5803, 0.4197, 0.6167, 0.4496, 0.6582, 0.4717, 0.7032, 0.4854])
me_cylinder_006.use_remesh_preserve_volume = False
me_cylinder_006.use_remesh_preserve_attributes = False
me_cylinder_006.use_mirror_vertex_groups = False
me_cylinder_006.update()
me_circle = bpy.data.meshes.new('Circle')
me_circle.from_pydata([(-4.747e-08, 0.6002, 0.0), (-0.1171, 0.5887, 0.0), (-0.2297, 0.5545, 0.0), (-0.3335, 0.4991, 0.0), (-0.4244, 0.4244, 0.0), (-0.4991, 0.3335, 0.0), (-0.5545, 0.2297, 0.0), (-0.5887, 0.1171, 0.0), (-0.6002, 1.592e-07, 0.0), (-0.5887, -0.1171, 0.0), (-0.5545, -0.2297, 0.0), (-0.4991, -0.3335, 0.0), (-0.4244, -0.4244, 0.0), (-0.3335, -0.4991, 0.0), (-0.2297, -0.5545, 0.0), (-0.1171, -0.5887, 0.0), (1.481e-07, -0.6002, 0.0), (0.1171, -0.5887, 0.0), (0.2297, -0.5545, 0.0), (0.3335, -0.4991, 0.0), (0.4244, -0.4244, 0.0), (0.4991, -0.3335, 0.0), (0.5545, -0.2297, 0.0), (0.5887, -0.1171, 0.0), (0.6002, 6.935e-07, 0.0), (0.5887, 0.1171, 0.0), (0.5545, 0.2297, 0.0), (0.4991, 0.3335, 0.0), (0.4244, 0.4244, 0.0), (0.3335, 0.4991, 0.0), (0.2297, 0.5545, 0.0), (0.1171, 0.5887, 0.0)], [(1, 0), (2, 1), (3, 2), (4, 3), (5, 4), (6, 5), (7, 6), (8, 7), (9, 8), (10, 9), (11, 10), (12, 11), (13, 12), (14, 13), (15, 14), (16, 15), (17, 16), (18, 17), (19, 18), (20, 19), (21, 20), (22, 21), (23, 22), (24, 23), (25, 24), (26, 25), (27, 26), (28, 27), (29, 28), (30, 29), (31, 30), (0, 31)], [])
_uv = me_circle.uv_layers.new(name='UVMap')
_uv.uv.foreach_set('vector', [])
me_circle.use_remesh_preserve_volume = False
me_circle.use_remesh_preserve_attributes = False
me_circle.use_mirror_vertex_groups = False
me_circle.update()
arm_armature = bpy.data.armatures.new('Armature')  # bones are not reproduced

# ---- objects
ob_light = bpy.data.objects.new('Light', light_light)
ob_camera = bpy.data.objects.new('Camera', cam_camera)
ob_flute = bpy.data.objects.new('Flute', me_cylinder_001)
ob_cylinder_001 = bpy.data.objects.new('Cylinder.001', me_cylinder)
ob_cylinder_002 = bpy.data.objects.new('Cylinder.002', me_cylinder_002)
ob_cylinder_003 = bpy.data.objects.new('Cylinder.003', me_cylinder_003)
ob_cylinder_004 = bpy.data.objects.new('Cylinder.004', me_cylinder_004)
ob_cylinder_005 = bpy.data.objects.new('Cylinder.005', me_cylinder_005)
ob_cylinder_006 = bpy.data.objects.new('Cylinder.006', me_cylinder_006)
ob_armature = bpy.data.objects.new('Armature', arm_armature)
ob_anim = bpy.data.objects.new('Anim', me_circle)

# ---- transforms, parenting, visibility, modifiers, constraints
ob_light.location = (4.076, 1.005, 5.904)
ob_light.rotation_euler = (0.6503, 0.05522, 1.866)
ob_light.lock_rotations_4d = False
ob_light.empty_display_type = 'ARROWS'
ob_light.color = (0.0, 0.0, 0.0, 0.0)
ob_light.lineart.crease_threshold = 0.0
ob_camera.location = (7.359, -6.926, 4.958)
ob_camera.rotation_euler = (1.109, 0.0, 0.8149)
ob_camera.lock_rotations_4d = False
ob_camera.empty_display_type = 'ARROWS'
ob_camera.color = (0.0, 0.0, 0.0, 0.0)
ob_camera.display_type = 'WIRE'
ob_camera.lineart.crease_threshold = 0.0
ob_flute.parent = ob_armature
ob_flute.location = (0.0, 0.0, 0.0)
ob_flute.delta_rotation_euler = (0.0, -0.0, 0.09759)
ob_flute.delta_scale = (0.02794, 0.02794, 0.2128)
ob_flute.lineart.crease_threshold = 0.0
_vg = ob_flute.vertex_groups.new(name='Bone')
for _i, _w in zip([0, 1, 2, 3, 4, 5, 6, 7, 8, 9, 10, 11, 12, 13, 14, 15, 16, 17, 18, 19, 20, 21, 22, 23, 24, 25, 26, 27, 28, 29, 30, 31, 32, 33, 34, 35, 36, 37, 38, 39, 40, 41, 42, 43, 44, 45, 46, 47, 48, 49, 50, 51, 52, 53, 54, 55, 56, 57, 58, 59, 60, 61, 62, 63, 64, 65, 66, 67, 68, 69, 70, 71, 72, 73, 74, 75, 76, 77, 78, 79, 80, 81, 82, 83, 84, 85, 86, 87, 88, 89, 90, 91, 92, 93, 94, 95, 96, 97, 98, 99, 100, 101, 102, 103, 104, 105, 106, 107, 108, 109, 110, 111, 112, 113, 114, 115, 116, 117, 118, 119, 120, 121, 122, 123, 124, 125, 126, 127, 128, 129, 130, 131, 132, 133, 134, 135, 136, 137, 138, 139, 140, 141, 142, 143, 144, 145, 146, 147, 148, 149, 150, 151, 152, 153, 154, 155, 156, 157, 158, 159, 160, 161, 162, 163, 164, 165, 166, 167, 168, 169, 170, 171, 172, 173, 174, 175, 176, 177, 178, 179, 180, 181, 182, 183], [1.0, 1.0, 1.0, 1.0, 1.0, 1.0, 1.0, 1.0, 1.0, 1.0, 1.0, 1.0, 1.0, 1.0, 1.0, 1.0, 1.0, 1.0, 1.0, 1.0, 1.0, 1.0, 1.0, 1.0, 1.0, 1.0, 1.0, 1.0, 1.0, 1.0, 1.0, 1.0, 1.0, 1.0, 1.0, 1.0, 1.0, 1.0, 1.0, 1.0, 1.0, 1.0, 1.0, 1.0, 1.0, 1.0, 1.0, 1.0, 1.0, 1.0, 1.0, 1.0, 1.0, 1.0, 1.0, 1.0, 1.0, 1.0, 1.0, 1.0, 1.0, 1.0, 1.0, 1.0, 1.0, 1.0, 1.0, 1.0, 1.0, 1.0, 1.0, 1.0, 1.0, 1.0, 1.0, 1.0, 1.0, 1.0, 1.0, 1.0, 1.0, 1.0, 1.0, 1.0, 1.0, 1.0, 1.0, 1.0, 1.0, 1.0, 1.0, 1.0, 1.0, 1.0, 1.0, 1.0, 1.0, 1.0, 1.0, 1.0, 1.0, 1.0, 1.0, 1.0, 1.0, 1.0, 1.0, 1.0, 1.0, 1.0, 1.0, 1.0, 1.0, 1.0, 1.0, 1.0, 1.0, 1.0, 1.0, 1.0, 1.0, 1.0, 1.0, 1.0, 1.0, 1.0, 1.0, 1.0, 1.0, 1.0, 1.0, 1.0, 1.0, 1.0, 1.0, 1.0, 1.0, 1.0, 1.0, 1.0, 1.0, 1.0, 1.0, 1.0, 1.0, 1.0, 1.0, 1.0, 1.0, 1.0, 1.0, 1.0, 1.0, 1.0, 1.0, 1.0, 1.0, 1.0, 1.0, 1.0, 1.0, 1.0, 1.0, 1.0, 1.0, 1.0, 1.0, 1.0, 1.0, 1.0, 1.0, 1.0, 1.0, 1.0, 1.0, 1.0, 1.0, 1.0, 1.0, 1.0, 1.0, 1.0, 1.0, 1.0]): _vg.add([_i], _w, 'REPLACE')
_m = ob_flute.modifiers.new('Armature', 'ARMATURE')
_m.object = ob_armature
ob_cylinder_001.location = (-0.8471, 0.0, 0.0)
ob_cylinder_001.rotation_euler = (0.0, 1.571, 0.0)
ob_cylinder_001.scale = (0.4427, 0.4427, 0.2571)
ob_cylinder_001.lineart.crease_threshold = 0.0
ob_cylinder_002.location = (-0.8471, 0.0, 1.72)
ob_cylinder_002.rotation_euler = (0.0, 1.571, 0.0)
ob_cylinder_002.scale = (0.4116, 0.4116, 0.2762)
ob_cylinder_002.lineart.crease_threshold = 0.0
ob_cylinder_003.location = (-0.8471, 0.0, 3.269)
ob_cylinder_003.rotation_euler = (0.0, 1.571, 0.0)
ob_cylinder_003.scale = (0.4116, 0.4116, 0.2762)
ob_cylinder_003.lineart.crease_threshold = 0.0
ob_cylinder_004.location = (-0.8471, 0.0, -1.493)
ob_cylinder_004.rotation_euler = (0.0, 1.571, 0.0)
ob_cylinder_004.scale = (0.4377, 0.4377, 0.2762)
ob_cylinder_004.lineart.crease_threshold = 0.0
ob_cylinder_005.location = (-0.8471, 0.0, -4.473)
ob_cylinder_005.rotation_euler = (0.0, 1.571, 0.0)
ob_cylinder_005.scale = (0.3004, 0.3004, 0.2762)
ob_cylinder_005.lineart.crease_threshold = 0.0
ob_cylinder_006.location = (-0.8471, 0.0, -3.077)
ob_cylinder_006.rotation_euler = (0.0, 1.571, 0.0)
ob_cylinder_006.scale = (0.4377, 0.4377, 0.2762)
ob_cylinder_006.lineart.crease_threshold = 0.0
ob_armature.location = (0.0, 0.0, 0.0)
ob_armature.hide_viewport = True
ob_armature.lineart.crease_threshold = 0.0
ob_anim.location = (0.0, 0.0, 0.0)
ob_anim.scale = (0.1963, 0.1963, 0.1963)
ob_anim.lineart.crease_threshold = 0.0

# ---- collection membership
col_collection.objects.link(ob_light)
col_collection.objects.link(ob_camera)
col_collection.objects.link(ob_flute)
col_collection.objects.link(ob_cylinder_001)
col_collection.objects.link(ob_cylinder_002)
col_collection.objects.link(ob_cylinder_003)
col_collection.objects.link(ob_cylinder_004)
col_collection.objects.link(ob_cylinder_005)
col_collection.objects.link(ob_cylinder_006)
col_collection.objects.link(ob_armature)
col_collection.objects.link(ob_anim)

# ---- scene / render settings (as saved in the file)
scene.camera = ob_camera
scene.frame_start = 1; scene.frame_end = 250; scene.frame_set(5)
scene.render.engine = 'BLENDER_EEVEE_NEXT'
scene.cycles.use_denoising = False
scene.cycles.samples = 128
scene.cycles.sampling_pattern = 'TABULATED_SOBOL'
scene.cycles.use_adaptive_sampling = False
scene.cycles.use_light_tree = False
scene.view_settings.view_transform = 'Filmic'
bpy.context.view_layer.update()
